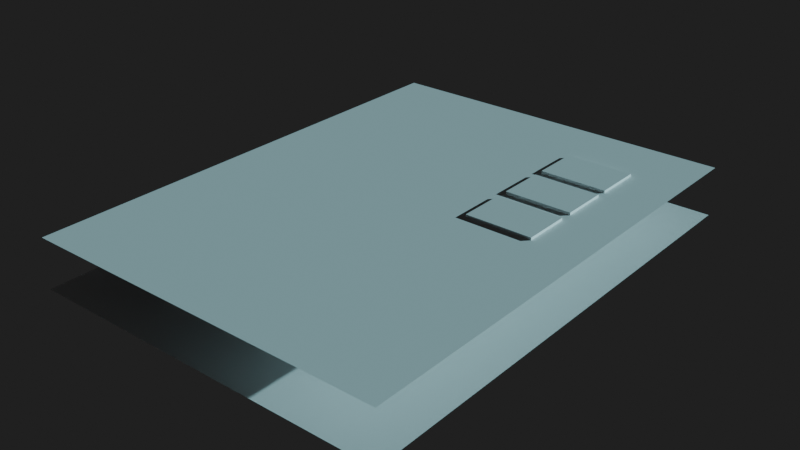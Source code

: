 # Source: cocina_livingCAMBIOS_QUE_HIZO_LA_PROFE.blend  (saved by Blender 4.3.34; exported with 4.5.12 LTS)
import bpy
from mathutils import Matrix  # noqa: F401  (used for matrix-valued properties, if any)

bpy.ops.wm.read_factory_settings(use_empty=True)
scene = bpy.context.scene
scene.name = 'Scene'

# ---- collections
col_collection = bpy.data.collections.new('Collection'); scene.collection.children.link(col_collection)
col_ventanas = bpy.data.collections.new('Ventanas'); scene.collection.children.link(col_ventanas)
col_paredes = bpy.data.collections.new('paredes'); scene.collection.children.link(col_paredes)
col_luces = bpy.data.collections.new('Luces'); scene.collection.children.link(col_luces)
col_objetos = bpy.data.collections.new('Objetos'); scene.collection.children.link(col_objetos)
col_referencias = bpy.data.collections.new('Referencias'); scene.collection.children.link(col_referencias)
col_puertas = bpy.data.collections.new('PUERTAS'); scene.collection.children.link(col_puertas)

# ---- world
world_world = bpy.data.worlds.new('World'); scene.world = world_world
world_world.use_nodes = True; world_world.node_tree.nodes.clear()
_N = world_world.node_tree.nodes; _L = world_world.node_tree.links
n0 = _N.new('ShaderNodeOutputWorld'); n0.name = 'World Output'; n0.location = (300, 300)
n1 = _N.new('ShaderNodeBackground'); n1.name = 'Background'; n1.location = (10, 300)
n1.inputs[0].default_value = (0.02004, 0.02004, 0.02004, 1.0)
_L.new(n1.outputs[0], n0.inputs[0])
n0.is_active_output = True
world_world.color = (0.05088, 0.05088, 0.05088)
world_world.sun_shadow_jitter_overblur = 0.0

# ---- lights
light_area = bpy.data.lights.new('Area', 'AREA')
light_area.color = (0.3859, 0.6671, 1.0)
light_area.energy = 2000.0
light_area.size = 52.32
light_area.size_y = 1.0
light_area_001 = bpy.data.lights.new('Area.001', 'AREA')
light_area_001.color = (0.3923, 0.5409, 1.0)
light_area_001.energy = 2000.0
light_area_001.size = 52.32
light_area_001.size_y = 1.0
light_spot = bpy.data.lights.new('Spot', 'SPOT')
light_spot.energy = 1000.0
light_spot_001 = bpy.data.lights.new('Spot.001', 'SPOT')
light_spot_001.energy = 1000.0
light_spot_002 = bpy.data.lights.new('Spot.002', 'POINT')
light_spot_002.color = (1.0, 0.71, 0.6876)
light_spot_002.energy = 1009.0
light_sun = bpy.data.lights.new('Sun', 'SUN')
light_sun.color = (0.2311, 0.4076, 0.4426)
light_sun.energy = 10.18

# ---- meshes
me_plane = bpy.data.meshes.new('Plane')
me_plane.from_pydata([(-1.0, -1.0, 0.0), (1.0, -1.0, 0.0), (-1.0, 1.0, 0.0), (1.0, 1.0, 0.0)], [], [(0, 1, 3, 2)])
_uv = me_plane.uv_layers.new(name='UVMap')
_uv.uv.foreach_set('vector', [0.0, 0.0, 1.0, 0.0, 1.0, 1.0, 0.0, 1.0])
me_plane.update()
me_cube_003 = bpy.data.meshes.new('Cube.003')
me_cube_003.from_pydata([(-1.0, -1.0, -1.0), (-1.0, -1.0, 1.0), (-1.0, 1.0, -1.0), (-1.0, 1.0, 1.0), (1.0, -1.0, -1.0), (1.0, -1.0, 1.0), (1.0, 1.0, -1.0), (1.0, 1.0, 1.0)], [], [(0, 1, 3, 2), (2, 3, 7, 6), (6, 7, 5, 4), (4, 5, 1, 0), (2, 6, 4, 0), (7, 3, 1, 5)])
_uv = me_cube_003.uv_layers.new(name='UVMap')
_uv.uv.foreach_set('vector', [0.375, 0.0, 0.625, 0.0, 0.625, 0.25, 0.375, 0.25, 0.375, 0.25, 0.625, 0.25, 0.625, 0.5, 0.375, 0.5, 0.375, 0.5, 0.625, 0.5, 0.625, 0.75, 0.375, 0.75, 0.375, 0.75, 0.625, 0.75, 0.625, 1.0, 0.375, 1.0, 0.125, 0.5, 0.375, 0.5, 0.375, 0.75, 0.125, 0.75, 0.625, 0.5, 0.875, 0.5, 0.875, 0.75, 0.625, 0.75])
me_cube_003.update()
me_cube_004 = bpy.data.meshes.new('Cube.004')
me_cube_004.from_pydata([(-1.0, -1.0, -1.0), (-1.0, -1.0, 1.0), (-1.0, 1.0, -1.0), (-1.0, 1.0, 1.0), (1.0, -1.0, -1.0), (1.0, -1.0, 1.0), (1.0, 1.0, -1.0), (1.0, 1.0, 1.0)], [], [(0, 1, 3, 2), (2, 3, 7, 6), (6, 7, 5, 4), (4, 5, 1, 0), (2, 6, 4, 0), (7, 3, 1, 5)])
_uv = me_cube_004.uv_layers.new(name='UVMap')
_uv.uv.foreach_set('vector', [0.375, 0.0, 0.625, 0.0, 0.625, 0.25, 0.375, 0.25, 0.375, 0.25, 0.625, 0.25, 0.625, 0.5, 0.375, 0.5, 0.375, 0.5, 0.625, 0.5, 0.625, 0.75, 0.375, 0.75, 0.375, 0.75, 0.625, 0.75, 0.625, 1.0, 0.375, 1.0, 0.125, 0.5, 0.375, 0.5, 0.375, 0.75, 0.125, 0.75, 0.625, 0.5, 0.875, 0.5, 0.875, 0.75, 0.625, 0.75])
me_cube_004.update()
me_plane_001 = bpy.data.meshes.new('Plane.001')
me_plane_001.from_pydata([(-1.0, -1.0, 0.0), (1.0, -1.0, 0.0), (-1.0, 1.0, 0.0), (1.0, 1.0, 0.0), (-1.0, -1.0, -0.05981), (1.0, -1.0, -0.05981), (-1.0, 1.0, -0.05981), (1.0, 1.0, -0.05981), (-0.7044, -1.0, 0.0), (-0.7044, 1.0, 0.0), (-0.7044, -1.0, -0.05981), (-0.7044, 1.0, -0.05981), (-0.7961, 1.0, 0.0), (-0.7961, 1.0, -0.05981), (-0.7961, -1.0, 0.0), (-0.7961, -1.0, -0.05981), (-0.7961, -1.0, -0.01842), (-0.7044, -1.0, -0.01842), (-0.7044, 1.0, -0.01842), (-0.7961, 1.0, -0.01842), (-0.7044, -0.8465, -0.05981), (-0.7044, -0.7154, -0.05981), (-1.0, -0.7154, -0.05981), (-1.0, -0.8465, -0.05981), (-0.7961, -0.8465, -0.05981), (-0.7961, -0.7154, -0.05981), (1.0, -0.8465, -0.05981), (1.0, -0.7154, -0.05981), (-0.7044, -0.8465, -0.4429), (-0.7044, -0.7154, -0.4429), (-1.0, -0.7154, -0.4429), (-1.0, -0.8465, -0.4429), (-0.7961, -0.8465, -0.4429), (-0.7961, -0.7154, -0.4429), (1.0, -0.8465, -0.4429), (1.0, -0.7154, -0.4429)], [], [(8, 9, 3, 1), (10, 5, 26, 20), (8, 1, 5, 10), (1, 3, 7, 27, 26, 5), (2, 0, 4, 23, 22, 6), (12, 2, 6, 13), (3, 9, 11, 7), (14, 8, 10, 15), (10, 20, 21, 11, 18, 17), (14, 12, 9, 8), (0, 2, 12, 14), (4, 15, 24, 23), (0, 14, 15, 4), (9, 12, 13, 11), (16, 17, 18, 19), (15, 10, 17, 16), (13, 25, 24, 15, 16, 19), (11, 13, 19, 18), (28, 34, 35, 29), (20, 26, 34, 28), (21, 27, 7, 11), (23, 24, 32, 31), (22, 25, 13, 6), (31, 32, 33, 30), (26, 27, 35, 34), (24, 25, 33, 32), (22, 23, 31, 30), (21, 20, 28, 29), (25, 22, 30, 33), (27, 21, 29, 35), (28, 32, 33, 29), (20, 28, 29, 33, 32, 24), (28, 20, 24, 21, 25, 33, 29, 32)])
_uv = me_plane_001.uv_layers.new(name='UVMap')
_uv.uv.foreach_set('vector', [0.1478, 0.0, 0.1478, 1.0, 1.0, 1.0, 1.0, 0.0, 0.1478, 0.0, 1.0, 0.0, 1.0, 0.07674, 0.1478, 0.07674, 0.1478, 0.0, 1.0, 0.0, 1.0, 0.0, 0.1478, 0.0, 1.0, 0.0, 1.0, 1.0, 1.0, 1.0, 1.0, 0.1423, 1.0, 0.07674, 1.0, 0.0, 0.0, 1.0, 0.0, 0.0, 0.0, 0.0, 0.0, 0.07674, 0.0, 0.1423, 0.0, 1.0, 0.1019, 1.0, 0.0, 1.0, 0.0, 1.0, 0.1019, 1.0, 1.0, 1.0, 0.1478, 1.0, 0.1478, 1.0, 1.0, 1.0, 0.1019, 0.0, 0.1478, 0.0, 0.1478, 0.0, 0.1019, 0.0, 0.1478, 0.0, 0.1478, 0.07674, 0.1478, 0.1423, 0.1478, 1.0, 0.1478, 1.0, 0.1478, 0.0, 0.1019, 0.0, 0.1019, 1.0, 0.1478, 1.0, 0.1478, 0.0, 0.0, 0.0, 0.0, 1.0, 0.1019, 1.0, 0.1019, 0.0, 0.0, 0.0, 0.1019, 0.0, 0.1019, 0.07674, 0.0, 0.07674, 0.0, 0.0, 0.1019, 0.0, 0.1019, 0.0, 0.0, 0.0, 0.1478, 1.0, 0.1019, 1.0, 0.1019, 1.0, 0.1478, 1.0, 0.1019, 0.0, 0.1478, 0.0, 0.1478, 1.0, 0.1019, 1.0, 0.1019, 0.0, 0.1478, 0.0, 0.1478, 0.0, 0.1019, 0.0, 0.1019, 1.0, 0.1019, 0.1423, 0.1019, 0.07674, 0.1019, 0.0, 0.1019, 0.0, 0.1019, 1.0, 0.1478, 1.0, 0.1019, 1.0, 0.1019, 1.0, 0.1478, 1.0, 0.1478, 0.07674, 1.0, 0.07674, 1.0, 0.1423, 0.1478, 0.1423, 0.1478, 0.07674, 1.0, 0.07674, 1.0, 0.07674, 0.1478, 0.07674, 0.1478, 0.1423, 1.0, 0.1423, 1.0, 1.0, 0.1478, 1.0, 0.0, 0.07674, 0.1019, 0.07674, 0.1019, 0.07674, 0.0, 0.07674, 0.0, 0.1423, 0.1019, 0.1423, 0.1019, 1.0, 0.0, 1.0, 0.0, 0.07674, 0.1019, 0.07674, 0.1019, 0.1423, 0.0, 0.1423, 1.0, 0.07674, 1.0, 0.1423, 1.0, 0.1423, 1.0, 0.07674, 0.1019, 0.07674, 0.1019, 0.1423, 0.1019, 0.1423, 0.1019, 0.07674, 0.0, 0.1423, 0.0, 0.07674, 0.0, 0.07674, 0.0, 0.1423, 0.1478, 0.1423, 0.1478, 0.07674, 0.1478, 0.07674, 0.1478, 0.1423, 0.1019, 0.1423, 0.0, 0.1423, 0.0, 0.1423, 0.1019, 0.1423, 1.0, 0.1423, 0.1478, 0.1423, 0.1478, 0.1423, 1.0, 0.1423, 0.0, 0.0, 0.0, 0.0, 0.0, 0.0, 0.0, 0.0, 0.1478, 0.07674, 0.1478, 0.07674, 0.1478, 0.1423, 0.0, 0.0, 0.1019, 0.07674, 0.1019, 0.07674, 0.1478, 0.07674, 0.1478, 0.07674, 0.1019, 0.07674, 0.0, 0.0, 0.1019, 0.1423, 0.1019, 0.1423, 0.0, 0.0, 0.0, 0.0])
me_plane_001.update()
me_cube_010 = bpy.data.meshes.new('Cube.010')
me_cube_010.from_pydata([(-1.0, -1.0, -1.0), (-1.0, -1.0, 1.0), (-1.0, 1.0, -1.0), (-1.0, 1.0, 1.0), (1.0, -1.0, -1.0), (1.0, -1.0, 1.0), (1.0, 1.0, -1.0), (1.0, 1.0, 1.0)], [], [(0, 1, 3, 2), (2, 3, 7, 6), (6, 7, 5, 4), (4, 5, 1, 0), (2, 6, 4, 0), (7, 3, 1, 5)])
_uv = me_cube_010.uv_layers.new(name='UVMap')
_uv.uv.foreach_set('vector', [0.375, 0.0, 0.625, 0.0, 0.625, 0.25, 0.375, 0.25, 0.375, 0.25, 0.625, 0.25, 0.625, 0.5, 0.375, 0.5, 0.375, 0.5, 0.625, 0.5, 0.625, 0.75, 0.375, 0.75, 0.375, 0.75, 0.625, 0.75, 0.625, 1.0, 0.375, 1.0, 0.125, 0.5, 0.375, 0.5, 0.375, 0.75, 0.125, 0.75, 0.625, 0.5, 0.875, 0.5, 0.875, 0.75, 0.625, 0.75])
me_cube_010.update()
me_circle = bpy.data.meshes.new('Circle')
me_circle.from_pydata([(0.0, 1.0, 0.0), (-0.1951, 0.9808, 0.0), (-0.3827, 0.9239, 0.0), (-0.5556, 0.8315, 0.0), (-0.7071, 0.7071, 0.0), (-0.8315, 0.5556, 0.0), (-0.9239, 0.3827, 0.0), (-0.9808, 0.1951, 0.0), (-1.0, 0.0, 0.0), (-0.9808, -0.1951, 0.0), (-0.9239, -0.3827, 0.0), (-0.8315, -0.5556, 0.0), (-0.7071, -0.7071, 0.0), (-0.5556, -0.8315, 0.0), (-0.3827, -0.9239, 0.0), (-0.1951, -0.9808, 0.0), (0.0, -1.0, 0.0), (0.1951, -0.9808, 0.0), (0.3827, -0.9239, 0.0), (0.5556, -0.8315, 0.0), (0.7071, -0.7071, 0.0), (0.8315, -0.5556, 0.0), (0.9239, -0.3827, 0.0), (0.9808, -0.1951, 0.0), (1.0, 0.0, 0.0), (0.9808, 0.1951, 0.0), (0.9239, 0.3827, 0.0), (0.8315, 0.5556, 0.0), (0.7071, 0.7071, 0.0), (0.5556, 0.8315, 0.0), (0.3827, 0.9239, 0.0), (0.1951, 0.9808, 0.0), (0.0, 1.0, -0.1173), (-0.1951, 0.9808, -0.1173), (-0.3827, 0.9239, -0.1173), (-0.5556, 0.8315, -0.1173), (-0.7071, 0.7071, -0.1173), (-0.8315, 0.5556, -0.1173), (-0.9239, 0.3827, -0.1173), (-0.9808, 0.1951, -0.1173), (-1.0, 0.0, -0.1173), (-0.9808, -0.1951, -0.1173), (-0.9239, -0.3827, -0.1173), (-0.8315, -0.5556, -0.1173), (-0.7071, -0.7071, -0.1173), (-0.5556, -0.8315, -0.1173), (-0.3827, -0.9239, -0.1173), (-0.1951, -0.9808, -0.1173), (0.0, -1.0, -0.1173), (0.1951, -0.9808, -0.1173), (0.3827, -0.9239, -0.1173), (0.5556, -0.8315, -0.1173), (0.7071, -0.7071, -0.1173), (0.8315, -0.5556, -0.1173), (0.9239, -0.3827, -0.1173), (0.9808, -0.1951, -0.1173), (1.0, 0.0, -0.1173), (0.9808, 0.1951, -0.1173), (0.9239, 0.3827, -0.1173), (0.8315, 0.5556, -0.1173), (0.7071, 0.7071, -0.1173), (0.5556, 0.8315, -0.1173), (0.3827, 0.9239, -0.1173), (0.1951, 0.9808, -0.1173), (-0.03951, 0.1986, 0.0), (0.0, 0.2025, 0.0), (-0.07751, 0.1871, 0.0), (-0.1125, 0.1684, 0.0), (-0.1432, 0.1432, 0.0), (-0.1684, 0.1125, 0.0), (-0.1871, 0.07751, 0.0), (-0.1986, 0.03951, 0.0), (-0.2025, 0.0, 0.0), (-0.1986, -0.03951, 0.0), (-0.1871, -0.07751, 0.0), (-0.1684, -0.1125, 0.0), (-0.1432, -0.1432, 0.0), (-0.1125, -0.1684, 0.0), (-0.07751, -0.1871, 0.0), (-0.03951, -0.1986, 0.0), (0.0, -0.2025, 0.0), (0.03951, -0.1986, 0.0), (0.07751, -0.1871, 0.0), (0.1125, -0.1684, 0.0), (0.1432, -0.1432, 0.0), (0.1684, -0.1125, 0.0), (0.1871, -0.07751, 0.0), (0.1986, -0.03951, 0.0), (0.2025, 0.0, 0.0), (0.1986, 0.03951, 0.0), (0.1871, 0.07751, 0.0), (0.1684, 0.1125, 0.0), (0.1432, 0.1432, 0.0), (0.1125, 0.1684, 0.0), (0.07751, 0.1871, 0.0), (0.03951, 0.1986, 0.0), (-0.1951, 0.9808, 0.0), (0.0, 1.0, 0.0), (-0.3827, 0.9239, 0.0), (-0.5556, 0.8315, 0.0), (-0.7071, 0.7071, 0.0), (-0.8315, 0.5556, 0.0), (-0.9239, 0.3827, 0.0), (-0.9808, 0.1951, 0.0), (-1.0, 0.0, 0.0), (-0.9808, -0.1951, 0.0), (-0.9239, -0.3827, 0.0), (-0.8315, -0.5556, 0.0), (-0.7071, -0.7071, 0.0), (-0.5556, -0.8315, 0.0), (-0.3827, -0.9239, 0.0), (-0.1951, -0.9808, 0.0), (0.0, -1.0, 0.0), (0.1951, -0.9808, 0.0), (0.3827, -0.9239, 0.0), (0.5556, -0.8315, 0.0), (0.7071, -0.7071, 0.0), (0.8315, -0.5556, 0.0), (0.9239, -0.3827, 0.0), (0.9808, -0.1951, 0.0), (1.0, 0.0, 0.0), (0.9808, 0.1951, 0.0), (0.9239, 0.3827, 0.0), (0.8315, 0.5556, 0.0), (0.7071, 0.7071, 0.0), (0.5556, 0.8315, 0.0), (0.3827, 0.9239, 0.0), (0.1951, 0.9808, 0.0), (-0.03951, 0.1986, 0.3078), (0.0, 0.2025, 0.3078), (-0.07751, 0.1871, 0.3078), (-0.1125, 0.1684, 0.3078), (-0.1432, 0.1432, 0.3078), (-0.1684, 0.1125, 0.3078), (-0.1871, 0.07751, 0.3078), (-0.1986, 0.03951, 0.3078), (-0.2025, 0.0, 0.3078), (-0.1986, -0.03951, 0.3078), (-0.1871, -0.07751, 0.3078), (-0.1684, -0.1125, 0.3078), (-0.1432, -0.1432, 0.3078), (-0.1125, -0.1684, 0.3078), (-0.07751, -0.1871, 0.3078), (-0.03951, -0.1986, 0.3078), (0.0, -0.2025, 0.3078), (0.03951, -0.1986, 0.3078), (0.07751, -0.1871, 0.3078), (0.1125, -0.1684, 0.3078), (0.1432, -0.1432, 0.3078), (0.1684, -0.1125, 0.3078), (0.1871, -0.07751, 0.3078), (0.1986, -0.03951, 0.3078), (0.2025, 0.0, 0.3078), (0.1986, 0.03951, 0.3078), (0.1871, 0.07751, 0.3078), (0.1684, 0.1125, 0.3078), (0.1432, 0.1432, 0.3078), (0.1125, 0.1684, 0.3078), (0.07751, 0.1871, 0.3078), (0.03951, 0.1986, 0.3078), (-0.03951, 0.1986, 0.3078), (0.0, 0.2025, 0.3078), (-0.07751, 0.1871, 0.3078), (-0.1125, 0.1684, 0.3078), (-0.1432, 0.1432, 0.3078), (-0.1684, 0.1125, 0.3078), (-0.1871, 0.07751, 0.3078), (-0.1986, 0.03951, 0.3078), (-0.2025, 0.0, 0.3078), (-0.1986, -0.03951, 0.3078), (-0.1871, -0.07751, 0.3078), (-0.1684, -0.1125, 0.3078), (-0.1432, -0.1432, 0.3078), (-0.1125, -0.1684, 0.3078), (-0.07751, -0.1871, 0.3078), (-0.03951, -0.1986, 0.3078), (0.0, -0.2025, 0.3078), (0.03951, -0.1986, 0.3078), (0.07751, -0.1871, 0.3078), (0.1125, -0.1684, 0.3078), (0.1432, -0.1432, 0.3078), (0.1684, -0.1125, 0.3078), (0.1871, -0.07751, 0.3078), (0.1986, -0.03951, 0.3078), (0.2025, 0.0, 0.3078), (0.1986, 0.03951, 0.3078), (0.1871, 0.07751, 0.3078), (0.1684, 0.1125, 0.3078), (0.1432, 0.1432, 0.3078), (0.1125, 0.1684, 0.3078), (0.07751, 0.1871, 0.3078), (0.03951, 0.1986, 0.3078), (0.2555, 0.09514, 0.9686), (0.2555, 0.09514, 0.7523), (0.2555, -0.1212, 0.9686), (0.2555, -0.1212, 0.7523), (-0.2556, 0.09514, 0.9686), (-0.2556, 0.09514, 0.7523), (-0.2556, -0.1212, 0.9686), (-0.2556, -0.1212, 0.7523), (-0.03951, 0.1986, 0.3761), (1.055e-08, 0.2025, 0.3761), (-0.07751, 0.1871, 0.3761), (-0.1125, 0.1684, 0.3761), (-0.1432, 0.1432, 0.3761), (-0.1684, 0.1125, 0.3761), (-0.1871, 0.07751, 0.3761), (-0.1986, 0.03951, 0.3761), (-0.2025, 0.0, 0.3761), (-0.1986, -0.03951, 0.3761), (-0.1871, -0.07751, 0.3761), (-0.1684, -0.1125, 0.3761), (-0.1432, -0.1432, 0.3761), (-0.1125, -0.1684, 0.3761), (-0.07751, -0.1871, 0.3761), (-0.03951, -0.1986, 0.3761), (1.055e-08, -0.2025, 0.3761), (0.03951, -0.1986, 0.3761), (0.07751, -0.1871, 0.3761), (0.1125, -0.1684, 0.3761), (0.1432, -0.1432, 0.3761), (0.1684, -0.1125, 0.3761), (0.1871, -0.07751, 0.3761), (0.1986, -0.03951, 0.3761), (0.2025, 0.0, 0.3761), (0.1986, 0.03951, 0.3761), (0.1871, 0.07751, 0.3761), (0.1684, 0.1125, 0.3761), (0.1432, 0.1432, 0.3761), (0.1125, 0.1684, 0.3761), (0.07751, 0.1871, 0.3761), (0.03951, 0.1986, 0.3761), (-0.03951, 0.1986, 0.8672), (3.494e-08, 0.2025, 0.8672), (-0.07751, 0.1871, 0.8672), (-0.1125, 0.1684, 0.8672), (-0.1432, 0.1432, 0.8672), (-0.1684, 0.1125, 0.8672), (-0.1871, 0.07751, 0.8672), (-0.1986, 0.03951, 0.8672), (-0.2025, 0.0, 0.8672), (-0.1986, -0.03951, 0.8672), (-0.1871, -0.07751, 0.8672), (-0.1684, -0.1125, 0.8672), (-0.1432, -0.1432, 0.8672), (-0.1125, -0.1684, 0.8672), (-0.07751, -0.1871, 0.8672), (-0.03951, -0.1986, 0.8672), (3.494e-08, -0.2025, 0.8672), (0.03951, -0.1986, 0.8672), (0.07751, -0.1871, 0.8672), (0.1125, -0.1684, 0.8672), (0.1432, -0.1432, 0.8672), (0.1684, -0.1125, 0.8672), (0.1871, -0.07751, 0.8672), (0.1986, -0.03951, 0.8672), (0.2025, 0.0, 0.8672), (0.1986, 0.03951, 0.8672), (0.1871, 0.07751, 0.8672), (0.1684, 0.1125, 0.8672), (0.1432, 0.1432, 0.8672), (0.1125, 0.1684, 0.8672), (0.07751, 0.1871, 0.8672), (0.03951, 0.1986, 0.8672)], [], [(4, 3, 35, 36), (31, 30, 62, 63), (18, 17, 49, 50), (5, 4, 36, 37), (0, 31, 63, 32), (19, 18, 50, 51), (6, 5, 37, 38), (20, 19, 51, 52), (7, 6, 38, 39), (21, 20, 52, 53), (8, 7, 39, 40), (22, 21, 53, 54), (9, 8, 40, 41), (23, 22, 54, 55), (10, 9, 41, 42), (24, 23, 55, 56), (11, 10, 42, 43), (25, 24, 56, 57), (12, 11, 43, 44), (26, 25, 57, 58), (13, 12, 44, 45), (27, 26, 58, 59), (14, 13, 45, 46), (1, 0, 32, 33), (28, 27, 59, 60), (15, 14, 46, 47), (2, 1, 33, 34), (29, 28, 60, 61), (16, 15, 47, 48), (3, 2, 34, 35), (30, 29, 61, 62), (17, 16, 48, 49), (3, 4, 100, 99), (33, 32, 63, 62, 61, 60, 59, 58, 57, 56, 55, 54, 53, 52, 51, 50, 49, 48, 47, 46, 45, 44, 43, 42, 41, 40, 39, 38, 37, 36, 35, 34), (175, 176, 144, 143), (30, 31, 127, 126), (17, 18, 114, 113), (4, 5, 101, 100), (31, 0, 97, 127), (18, 19, 115, 114), (5, 6, 102, 101), (19, 20, 116, 115), (6, 7, 103, 102), (20, 21, 117, 116), (7, 8, 104, 103), (21, 22, 118, 117), (8, 9, 105, 104), (22, 23, 119, 118), (9, 10, 106, 105), (23, 24, 120, 119), (10, 11, 107, 106), (24, 25, 121, 120), (11, 12, 108, 107), (25, 26, 122, 121), (12, 13, 109, 108), (26, 27, 123, 122), (13, 14, 110, 109), (0, 1, 96, 97), (27, 28, 124, 123), (14, 15, 111, 110), (1, 2, 98, 96), (28, 29, 125, 124), (15, 16, 112, 111), (2, 3, 99, 98), (29, 30, 126, 125), (16, 17, 113, 112), (64, 65, 97, 96), (66, 64, 96, 98), (67, 66, 98, 99), (68, 67, 99, 100), (69, 68, 100, 101), (70, 69, 101, 102), (71, 70, 102, 103), (72, 71, 103, 104), (73, 72, 104, 105), (74, 73, 105, 106), (75, 74, 106, 107), (76, 75, 107, 108), (77, 76, 108, 109), (78, 77, 109, 110), (79, 78, 110, 111), (80, 79, 111, 112), (81, 80, 112, 113), (82, 81, 113, 114), (83, 82, 114, 115), (84, 83, 115, 116), (85, 84, 116, 117), (86, 85, 117, 118), (87, 86, 118, 119), (88, 87, 119, 120), (89, 88, 120, 121), (90, 89, 121, 122), (91, 90, 122, 123), (92, 91, 123, 124), (93, 92, 124, 125), (94, 93, 125, 126), (95, 94, 126, 127), (65, 95, 127, 97), (147, 148, 220, 219), (162, 163, 131, 130), (189, 190, 158, 157), (176, 177, 145, 144), (163, 164, 132, 131), (190, 191, 159, 158), (177, 178, 146, 145), (164, 165, 133, 132), (191, 161, 129, 159), (178, 179, 147, 146), (165, 166, 134, 133), (179, 180, 148, 147), (166, 167, 135, 134), (180, 181, 149, 148), (167, 168, 136, 135), (181, 182, 150, 149), (168, 169, 137, 136), (182, 183, 151, 150), (169, 170, 138, 137), (183, 184, 152, 151), (170, 171, 139, 138), (184, 185, 153, 152), (171, 172, 140, 139), (185, 186, 154, 153), (172, 173, 141, 140), (186, 187, 155, 154), (173, 174, 142, 141), (161, 160, 128, 129), (187, 188, 156, 155), (174, 175, 143, 142), (160, 162, 130, 128), (188, 189, 157, 156), (64, 66, 162, 160), (65, 64, 160, 161), (66, 67, 163, 162), (67, 68, 164, 163), (68, 69, 165, 164), (69, 70, 166, 165), (70, 71, 167, 166), (71, 72, 168, 167), (72, 73, 169, 168), (73, 74, 170, 169), (74, 75, 171, 170), (75, 76, 172, 171), (76, 77, 173, 172), (77, 78, 174, 173), (78, 79, 175, 174), (79, 80, 176, 175), (80, 81, 177, 176), (81, 82, 178, 177), (82, 83, 179, 178), (83, 84, 180, 179), (84, 85, 181, 180), (85, 86, 182, 181), (86, 87, 183, 182), (87, 88, 184, 183), (88, 89, 185, 184), (89, 90, 186, 185), (90, 91, 187, 186), (91, 92, 188, 187), (92, 93, 189, 188), (93, 94, 190, 189), (94, 95, 191, 190), (95, 65, 161, 191), (225, 226, 258, 257), (134, 135, 207, 206), (148, 149, 221, 220), (135, 136, 208, 207), (149, 150, 222, 221), (136, 137, 209, 208), (150, 151, 223, 222), (137, 138, 210, 209), (151, 152, 224, 223), (138, 139, 211, 210), (152, 153, 225, 224), (139, 140, 212, 211), (153, 154, 226, 225), (140, 141, 213, 212), (154, 155, 227, 226), (141, 142, 214, 213), (129, 128, 200, 201), (155, 156, 228, 227), (142, 143, 215, 214), (128, 130, 202, 200), (156, 157, 229, 228), (143, 144, 216, 215), (130, 131, 203, 202), (157, 158, 230, 229), (144, 145, 217, 216), (131, 132, 204, 203), (158, 159, 231, 230), (145, 146, 218, 217), (132, 133, 205, 204), (159, 129, 201, 231), (146, 147, 219, 218), (133, 134, 206, 205), (232, 234, 235, 236, 237, 238, 239, 240, 241, 242, 243, 244, 245, 246, 247, 248, 249, 250, 251, 252, 253, 254, 255, 256, 257, 258, 259, 260, 261, 262, 263, 233), (212, 213, 245, 244), (226, 227, 259, 258), (213, 214, 246, 245), (201, 200, 232, 233), (227, 228, 260, 259), (214, 215, 247, 246), (200, 202, 234, 232), (228, 229, 261, 260), (215, 216, 248, 247), (202, 203, 235, 234), (229, 230, 262, 261), (216, 217, 249, 248), (203, 204, 236, 235), (230, 231, 263, 262), (217, 218, 250, 249), (204, 205, 237, 236), (231, 201, 233, 263), (218, 219, 251, 250), (205, 206, 238, 237), (219, 220, 252, 251), (206, 207, 239, 238), (220, 221, 253, 252), (207, 208, 240, 239), (221, 222, 254, 253), (208, 209, 241, 240), (222, 223, 255, 254), (209, 210, 242, 241), (223, 224, 256, 255), (210, 211, 243, 242), (224, 225, 257, 256), (211, 212, 244, 243)])
_uv = me_circle.uv_layers.new(name='UVMap')
_uv.uv.foreach_set('vector', [0.0, 0.0, 0.0, 0.0, 0.0, 0.0, 0.0, 0.0, 0.0, 0.0, 0.0, 0.0, 0.0, 0.0, 0.0, 0.0, 0.0, 0.0, 0.0, 0.0, 0.0, 0.0, 0.0, 0.0, 0.0, 0.0, 0.0, 0.0, 0.0, 0.0, 0.0, 0.0, 0.0, 0.0, 0.0, 0.0, 0.0, 0.0, 0.0, 0.0, 0.0, 0.0, 0.0, 0.0, 0.0, 0.0, 0.0, 0.0, 0.0, 0.0, 0.0, 0.0, 0.0, 0.0, 0.0, 0.0, 0.0, 0.0, 0.0, 0.0, 0.0, 0.0, 0.0, 0.0, 0.0, 0.0, 0.0, 0.0, 0.0, 0.0, 0.0, 0.0, 0.0, 0.0, 0.0, 0.0, 0.0, 0.0, 0.0, 0.0, 0.0, 0.0, 0.0, 0.0, 0.0, 0.0, 0.0, 0.0, 0.0, 0.0, 0.0, 0.0, 0.0, 0.0, 0.0, 0.0, 0.0, 0.0, 0.0, 0.0, 0.0, 0.0, 0.0, 0.0, 0.0, 0.0, 0.0, 0.0, 0.0, 0.0, 0.0, 0.0, 0.0, 0.0, 0.0, 0.0, 0.0, 0.0, 0.0, 0.0, 0.0, 0.0, 0.0, 0.0, 0.0, 0.0, 0.0, 0.0, 0.0, 0.0, 0.0, 0.0, 0.0, 0.0, 0.0, 0.0, 0.0, 0.0, 0.0, 0.0, 0.0, 0.0, 0.0, 0.0, 0.0, 0.0, 0.0, 0.0, 0.0, 0.0, 0.0, 0.0, 0.0, 0.0, 0.0, 0.0, 0.0, 0.0, 0.0, 0.0, 0.0, 0.0, 0.0, 0.0, 0.0, 0.0, 0.0, 0.0, 0.0, 0.0, 0.0, 0.0, 0.0, 0.0, 0.0, 0.0, 0.0, 0.0, 0.0, 0.0, 0.0, 0.0, 0.0, 0.0, 0.0, 0.0, 0.0, 0.0, 0.0, 0.0, 0.0, 0.0, 0.0, 0.0, 0.0, 0.0, 0.0, 0.0, 0.0, 0.0, 0.0, 0.0, 0.0, 0.0, 0.0, 0.0, 0.0, 0.0, 0.0, 0.0, 0.0, 0.0, 0.0, 0.0, 0.0, 0.0, 0.0, 0.0, 0.0, 0.0, 0.0, 0.0, 0.0, 0.0, 0.0, 0.0, 0.0, 0.0, 0.0, 0.0, 0.0, 0.0, 0.0, 0.0, 0.0, 0.0, 0.0, 0.0, 0.0, 0.0, 0.0, 0.0, 0.0, 0.0, 0.0, 0.0, 0.0, 0.0, 0.0, 0.0, 0.0, 0.0, 0.0, 0.0, 0.0, 0.0, 0.0, 0.0, 0.0, 0.0, 0.0, 0.0, 0.0, 0.0, 0.0, 0.0, 0.0, 0.0, 0.0, 0.0, 0.0, 0.0, 0.0, 0.0, 0.0, 0.0, 0.0, 0.0, 0.0, 0.0, 0.0, 0.0, 0.0, 0.0, 0.0, 0.0, 0.0, 0.0, 0.0, 0.0, 0.0, 0.0, 0.0, 0.0, 0.0, 0.0, 0.0, 0.0, 0.0, 0.0, 0.0, 0.0, 0.0, 0.0, 0.0, 0.0, 0.0, 0.0, 0.0, 0.0, 0.0, 0.0, 0.0, 0.0, 0.0, 0.0, 0.0, 0.0, 0.0, 0.0, 0.0, 0.0, 0.0, 0.0, 0.0, 0.0, 0.0, 0.0, 0.0, 0.0, 0.0, 0.0, 0.0, 0.0, 0.0, 0.0, 0.0, 0.0, 0.0, 0.0, 0.0, 0.0, 0.0, 0.0, 0.0, 0.0, 0.0, 0.0, 0.0, 0.0, 0.0, 0.0, 0.0, 0.0, 0.0, 0.0, 0.0, 0.0, 0.0, 0.0, 0.0, 0.0, 0.0, 0.0, 0.0, 0.0, 0.0, 0.0, 0.0, 0.0, 0.0, 0.0, 0.0, 0.0, 0.0, 0.0, 0.0, 0.0, 0.0, 0.0, 0.0, 0.0, 0.0, 0.0, 0.0, 0.0, 0.0, 0.0, 0.0, 0.0, 0.0, 0.0, 0.0, 0.0, 0.0, 0.0, 0.0, 0.0, 0.0, 0.0, 0.0, 0.0, 0.0, 0.0, 0.0, 0.0, 0.0, 0.0, 0.0, 0.0, 0.0, 0.0, 0.0, 0.0, 0.0, 0.0, 0.0, 0.0, 0.0, 0.0, 0.0, 0.0, 0.0, 0.0, 0.0, 0.0, 0.0, 0.0, 0.0, 0.0, 0.0, 0.0, 0.0, 0.0, 0.0, 0.0, 0.0, 0.0, 0.0, 0.0, 0.0, 0.0, 0.0, 0.0, 0.0, 0.0, 0.0, 0.0, 0.0, 0.0, 0.0, 0.0, 0.0, 0.0, 0.0, 0.0, 0.0, 0.0, 0.0, 0.0, 0.0, 0.0, 0.0, 0.0, 0.0, 0.0, 0.0, 0.0, 0.0, 0.0, 0.0, 0.0, 0.0, 0.0, 0.0, 0.0, 0.0, 0.0, 0.0, 0.0, 0.0, 0.0, 0.0, 0.0, 0.0, 0.0, 0.0, 0.0, 0.0, 0.0, 0.0, 0.0, 0.0, 0.0, 0.0, 0.0, 0.0, 0.0, 0.0, 0.0, 0.0, 0.0, 0.0, 0.0, 0.0, 0.0, 0.0, 0.0, 0.0, 0.0, 0.0, 0.0, 0.0, 0.0, 0.0, 0.0, 0.0, 0.0, 0.0, 0.0, 0.0, 0.0, 0.0, 0.0, 0.0, 0.0, 0.0, 0.0, 0.0, 0.0, 0.0, 0.0, 0.0, 0.0, 0.0, 0.0, 0.0, 0.0, 0.0, 0.0, 0.0, 0.0, 0.0, 0.0, 0.0, 0.0, 0.0, 0.0, 0.0, 0.0, 0.0, 0.0, 0.0, 0.0, 0.0, 0.0, 0.0, 0.0, 0.0, 0.0, 0.0, 0.0, 0.0, 0.0, 0.0, 0.0, 0.0, 0.0, 0.0, 0.0, 0.0, 0.0, 0.0, 0.0, 0.0, 0.0, 0.0, 0.0, 0.0, 0.0, 0.0, 0.0, 0.0, 0.0, 0.0, 0.0, 0.0, 0.0, 0.0, 0.0, 0.0, 0.0, 0.0, 0.0, 0.0, 0.0, 0.0, 0.0, 0.0, 0.0, 0.0, 0.0, 0.0, 0.0, 0.0, 0.0, 0.0, 0.0, 0.0, 0.0, 0.0, 0.0, 0.0, 0.0, 0.0, 0.0, 0.0, 0.0, 0.0, 0.0, 0.0, 0.0, 0.0, 0.0, 0.0, 0.0, 0.0, 0.0, 0.0, 0.0, 0.0, 0.0, 0.0, 0.0, 0.0, 0.0, 0.0, 0.0, 0.0, 0.0, 0.0, 0.0, 0.0, 0.0, 0.0, 0.0, 0.0, 0.0, 0.0, 0.0, 0.0, 0.0, 0.0, 0.0, 0.0, 0.0, 0.0, 0.0, 0.0, 0.0, 0.0, 0.0, 0.0, 0.0, 0.0, 0.0, 0.0, 0.0, 0.0, 0.0, 0.0, 0.0, 0.0, 0.0, 0.0, 0.0, 0.0, 0.0, 0.0, 0.0, 0.0, 0.0, 0.0, 0.0, 0.0, 0.0, 0.0, 0.0, 0.0, 0.0, 0.0, 0.0, 0.0, 0.0, 0.0, 0.0, 0.0, 0.0, 0.0, 0.0, 0.0, 0.0, 0.0, 0.0, 0.0, 0.0, 0.0, 0.0, 0.0, 0.0, 0.0, 0.0, 0.0, 0.0, 0.0, 0.0, 0.0, 0.0, 0.0, 0.0, 0.0, 0.0, 0.0, 0.0, 0.0, 0.0, 0.0, 0.0, 0.0, 0.0, 0.0, 0.0, 0.0, 0.0, 0.0, 0.0, 0.0, 0.0, 0.0, 0.0, 0.0, 0.0, 0.0, 0.0, 0.0, 0.0, 0.0, 0.0, 0.0, 0.0, 0.0, 0.0, 0.0, 0.0, 0.0, 0.0, 0.0, 0.0, 0.0, 0.0, 0.0, 0.0, 0.0, 0.0, 0.0, 0.0, 0.0, 0.0, 0.0, 0.0, 0.0, 0.0, 0.0, 0.0, 0.0, 0.0, 0.0, 0.0, 0.0, 0.0, 0.0, 0.0, 0.0, 0.0, 0.0, 0.0, 0.0, 0.0, 0.0, 0.0, 0.0, 0.0, 0.0, 0.0, 0.0, 0.0, 0.0, 0.0, 0.0, 0.0, 0.0, 0.0, 0.0, 0.0, 0.0, 0.0, 0.0, 0.0, 0.0, 0.0, 0.0, 0.0, 0.0, 0.0, 0.0, 0.0, 0.0, 0.0, 0.0, 0.0, 0.0, 0.0, 0.0, 0.0, 0.0, 0.0, 0.0, 0.0, 0.0, 0.0, 0.0, 0.0, 0.0, 0.0, 0.0, 0.0, 0.0, 0.0, 0.0, 0.0, 0.0, 0.0, 0.0, 0.0, 0.0, 0.0, 0.0, 0.0, 0.0, 0.0, 0.0, 0.0, 0.0, 0.0, 0.0, 0.0, 0.0, 0.0, 0.0, 0.0, 0.0, 0.0, 0.0, 0.0, 0.0, 0.0, 0.0, 0.0, 0.0, 0.0, 0.0, 0.0, 0.0, 0.0, 0.0, 0.0, 0.0, 0.0, 0.0, 0.0, 0.0, 0.0, 0.0, 0.0, 0.0, 0.0, 0.0, 0.0, 0.0, 0.0, 0.0, 0.0, 0.0, 0.0, 0.0, 0.0, 0.0, 0.0, 0.0, 0.0, 0.0, 0.0, 0.0, 0.0, 0.0, 0.0, 0.0, 0.0, 0.0, 0.0, 0.0, 0.0, 0.0, 0.0, 0.0, 0.0, 0.0, 0.0, 0.0, 0.0, 0.0, 0.0, 0.0, 0.0, 0.0, 0.0, 0.0, 0.0, 0.0, 0.0, 0.0, 0.0, 0.0, 0.0, 0.0, 0.0, 0.0, 0.0, 0.0, 0.0, 0.0, 0.0, 0.0, 0.0, 0.0, 0.0, 0.0, 0.0, 0.0, 0.0, 0.0, 0.0, 0.0, 0.0, 0.0, 0.0, 0.0, 0.0, 0.0, 0.0, 0.0, 0.0, 0.0, 0.0, 0.0, 0.0, 0.0, 0.0, 0.0, 0.0, 0.0, 0.0, 0.0, 0.0, 0.0, 0.0, 0.0, 0.0, 0.0, 0.0, 0.0, 0.0, 0.0, 0.0, 0.0, 0.0, 0.0, 0.0, 0.0, 0.0, 0.0, 0.0, 0.0, 0.0, 0.0, 0.0, 0.0, 0.0, 0.0, 0.0, 0.0, 0.0, 0.0, 0.0, 0.0, 0.0, 0.0, 0.0, 0.0, 0.0, 0.0, 0.0, 0.0, 0.0, 0.0, 0.0, 0.0, 0.0, 0.0, 0.0, 0.0, 0.0, 0.0, 0.0, 0.0, 0.0, 0.0, 0.0, 0.0, 0.0, 0.0, 0.0, 0.0, 0.0, 0.0, 0.0, 0.0, 0.0, 0.0, 0.0, 0.0, 0.0, 0.0, 0.0, 0.0, 0.0, 0.0, 0.0, 0.0, 0.0, 0.0, 0.0, 0.0, 0.0, 0.0, 0.0, 0.0, 0.0, 0.0, 0.0, 0.0, 0.0, 0.0, 0.0, 0.0, 0.0, 0.0, 0.0, 0.0, 0.0, 0.0, 0.0, 0.0, 0.0, 0.0, 0.0, 0.0, 0.0, 0.0, 0.0, 0.0, 0.0, 0.0, 0.0, 0.0, 0.0, 0.0, 0.0, 0.0, 0.0, 0.0, 0.0, 0.0, 0.0, 0.0, 0.0, 0.0, 0.0, 0.0, 0.0, 0.0, 0.0, 0.0, 0.0, 0.0, 0.0, 0.0, 0.0, 0.0, 0.0, 0.0, 0.0, 0.0, 0.0, 0.0, 0.0, 0.0, 0.0, 0.0, 0.0, 0.0, 0.0, 0.0, 0.0, 0.0, 0.0, 0.0, 0.0, 0.0, 0.0, 0.0, 0.0, 0.0, 0.0, 0.0, 0.0, 0.0, 0.0, 0.0, 0.0, 0.0, 0.0, 0.0, 0.0, 0.0, 0.0, 0.0, 0.0, 0.0, 0.0, 0.0, 0.0, 0.0, 0.0, 0.0, 0.0, 0.0, 0.0, 0.0, 0.0, 0.0, 0.0, 0.0, 0.0, 0.0, 0.0, 0.0, 0.0, 0.0, 0.0, 0.0, 0.0, 0.0, 0.0, 0.0, 0.0, 0.0, 0.0, 0.0, 0.0, 0.0, 0.0, 0.0, 0.0, 0.0, 0.0, 0.0, 0.0, 0.0, 0.0, 0.0, 0.0, 0.0, 0.0, 0.0, 0.0, 0.0, 0.0, 0.0, 0.0, 0.0, 0.0, 0.0, 0.0, 0.0, 0.0, 0.0, 0.0, 0.0, 0.0, 0.0, 0.0, 0.0, 0.0, 0.0, 0.0, 0.0, 0.0, 0.0, 0.0, 0.0, 0.0, 0.0, 0.0, 0.0, 0.0, 0.0, 0.0, 0.0, 0.0, 0.0, 0.0, 0.0, 0.0, 0.0, 0.0, 0.0, 0.0, 0.0, 0.0, 0.0, 0.0, 0.0, 0.0, 0.0, 0.0, 0.0, 0.0, 0.0, 0.0, 0.0, 0.0, 0.0, 0.0, 0.0, 0.0, 0.0, 0.0, 0.0, 0.0, 0.0, 0.0, 0.0, 0.0, 0.0, 0.0, 0.0, 0.0, 0.0, 0.0, 0.0, 0.0, 0.0, 0.0, 0.0, 0.0, 0.0, 0.0, 0.0, 0.0, 0.0, 0.0, 0.0, 0.0, 0.0, 0.0, 0.0, 0.0, 0.0, 0.0, 0.0, 0.0, 0.0, 0.0, 0.0, 0.0, 0.0, 0.0, 0.0, 0.0, 0.0, 0.0, 0.0, 0.0, 0.0, 0.0, 0.0, 0.0, 0.0, 0.0, 0.0, 0.0, 0.0, 0.0, 0.0, 0.0, 0.0, 0.0, 0.0, 0.0, 0.0, 0.0, 0.0, 0.0, 0.0, 0.0, 0.0, 0.0, 0.0, 0.0, 0.0, 0.0, 0.0, 0.0, 0.0, 0.0, 0.0, 0.0, 0.0, 0.0, 0.0, 0.0, 0.0, 0.0, 0.0, 0.0, 0.0, 0.0, 0.0, 0.0, 0.0, 0.0, 0.0, 0.0, 0.0, 0.0, 0.0, 0.0, 0.0, 0.0, 0.0, 0.0, 0.0, 0.0, 0.0, 0.0, 0.0, 0.0, 0.0, 0.0, 0.0, 0.0, 0.0, 0.0, 0.0, 0.0, 0.0, 0.0, 0.0, 0.0, 0.0, 0.0, 0.0, 0.0, 0.0, 0.0, 0.0, 0.0, 0.0, 0.0, 0.0, 0.0, 0.0, 0.0, 0.0, 0.0, 0.0, 0.0, 0.0, 0.0, 0.0, 0.0, 0.0, 0.0, 0.0, 0.0, 0.0, 0.0, 0.0, 0.0, 0.0, 0.0, 0.0, 0.0, 0.0, 0.0, 0.0, 0.0, 0.0, 0.0, 0.0, 0.0, 0.0, 0.0, 0.0, 0.0, 0.0, 0.0, 0.0, 0.0, 0.0, 0.0, 0.0, 0.0, 0.0, 0.0, 0.0, 0.0, 0.0, 0.0, 0.0, 0.0, 0.0, 0.0, 0.0, 0.0, 0.0, 0.0, 0.0, 0.0, 0.0, 0.0, 0.0, 0.0, 0.0, 0.0, 0.0, 0.0, 0.0, 0.0, 0.0, 0.0, 0.0, 0.0, 0.0, 0.0, 0.0, 0.0, 0.0, 0.0, 0.0, 0.0, 0.0, 0.0, 0.0, 0.0, 0.0, 0.0, 0.0, 0.0, 0.0, 0.0, 0.0, 0.0, 0.0, 0.0, 0.0, 0.0, 0.0, 0.0, 0.0, 0.0, 0.0, 0.0, 0.0, 0.0, 0.0, 0.0, 0.0, 0.0, 0.0, 0.0, 0.0, 0.0, 0.0, 0.0, 0.0, 0.0, 0.0, 0.0, 0.0, 0.0, 0.0, 0.0, 0.0, 0.0, 0.0, 0.0, 0.0, 0.0, 0.0, 0.0, 0.0, 0.0, 0.0, 0.0, 0.0, 0.0, 0.0, 0.0, 0.0, 0.0, 0.0, 0.0, 0.0, 0.0, 0.0, 0.0, 0.0, 0.0, 0.0, 0.0, 0.0, 0.0, 0.0, 0.0, 0.0, 0.0, 0.0, 0.0, 0.0, 0.0, 0.0, 0.0, 0.0, 0.0, 0.0, 0.0, 0.0, 0.0, 0.0, 0.0, 0.0, 0.0, 0.0, 0.0, 0.0, 0.0, 0.0, 0.0, 0.0, 0.0, 0.0, 0.0, 0.0, 0.0, 0.0, 0.0, 0.0, 0.0, 0.0, 0.0, 0.0, 0.0, 0.0, 0.0, 0.0, 0.0, 0.0, 0.0, 0.0, 0.0, 0.0, 0.0, 0.0, 0.0, 0.0, 0.0, 0.0, 0.0, 0.0, 0.0, 0.0, 0.0, 0.0, 0.0, 0.0, 0.0, 0.0, 0.0, 0.0, 0.0, 0.0, 0.0, 0.0, 0.0, 0.0, 0.0, 0.0, 0.0, 0.0, 0.0, 0.0, 0.0, 0.0, 0.0, 0.0, 0.0, 0.0, 0.0, 0.0, 0.0, 0.0, 0.0, 0.0, 0.0, 0.0, 0.0, 0.0, 0.0, 0.0, 0.0, 0.0, 0.0, 0.0, 0.0, 0.0, 0.0, 0.0, 0.0, 0.0, 0.0, 0.0, 0.0, 0.0, 0.0, 0.0, 0.0, 0.0, 0.0, 0.0, 0.0, 0.0, 0.0, 0.0, 0.0, 0.0, 0.0, 0.0, 0.0, 0.0, 0.0, 0.0, 0.0, 0.0, 0.0, 0.0, 0.0, 0.0, 0.0, 0.0, 0.0, 0.0, 0.0, 0.0, 0.0, 0.0, 0.0, 0.0, 0.0, 0.0, 0.0, 0.0, 0.0, 0.0, 0.0, 0.0, 0.0, 0.0, 0.0, 0.0, 0.0, 0.0, 0.0, 0.0, 0.0, 0.0, 0.0, 0.0, 0.0, 0.0, 0.0, 0.0, 0.0, 0.0, 0.0, 0.0, 0.0, 0.0, 0.0, 0.0, 0.0, 0.0, 0.0, 0.0, 0.0, 0.0, 0.0, 0.0, 0.0, 0.0, 0.0, 0.0, 0.0, 0.0, 0.0, 0.0, 0.0, 0.0, 0.0, 0.0, 0.0, 0.0, 0.0, 0.0, 0.0, 0.0, 0.0, 0.0, 0.0, 0.0, 0.0, 0.0, 0.0, 0.0, 0.0, 0.0, 0.0, 0.0, 0.0, 0.0, 0.0, 0.0, 0.0, 0.0, 0.0, 0.0, 0.0, 0.0, 0.0, 0.0, 0.0, 0.0, 0.0, 0.0, 0.0, 0.0, 0.0, 0.0, 0.0, 0.0, 0.0, 0.0, 0.0, 0.0, 0.0, 0.0, 0.0, 0.0, 0.0, 0.0, 0.0, 0.0, 0.0, 0.0, 0.0, 0.0, 0.0, 0.0, 0.0, 0.0, 0.0, 0.0, 0.0, 0.0, 0.0, 0.0, 0.0, 0.0, 0.0, 0.0, 0.0, 0.0, 0.0, 0.0, 0.0, 0.0, 0.0, 0.0, 0.0, 0.0, 0.0, 0.0, 0.0, 0.0, 0.0, 0.0, 0.0, 0.0, 0.0, 0.0, 0.0, 0.0, 0.0, 0.0, 0.0, 0.0, 0.0, 0.0, 0.0, 0.0, 0.0, 0.0, 0.0, 0.0, 0.0, 0.0, 0.0, 0.0, 0.0, 0.0, 0.0, 0.0, 0.0, 0.0, 0.0, 0.0, 0.0, 0.0, 0.0, 0.0, 0.0, 0.0, 0.0, 0.0, 0.0, 0.0, 0.0, 0.0, 0.0, 0.0, 0.0, 0.0, 0.0, 0.0, 0.0, 0.0, 0.0, 0.0, 0.0, 0.0, 0.0, 0.0, 0.0, 0.0, 0.0, 0.0, 0.0, 0.0, 0.0, 0.0, 0.0, 0.0, 0.0, 0.0, 0.0, 0.0, 0.0, 0.0, 0.0, 0.0, 0.0, 0.0, 0.0, 0.0, 0.0, 0.0, 0.0, 0.0, 0.0, 0.0, 0.0, 0.0, 0.0, 0.0, 0.0, 0.0, 0.0, 0.0, 0.0])
me_circle.update()
me_plane_003 = bpy.data.meshes.new('Plane.003')
me_plane_003.from_pydata([(-0.3386, -0.07212, 0.2581), (0.002314, -0.0716, -0.3202), (-0.1161, -0.07212, 0.315), (-0.002314, -0.07212, 0.3202), (-0.5921, -0.07212, 0.1235), (-0.8974, -0.07212, -0.1145), (-1.084, -0.07212, -0.2697), (-1.28, -0.07212, -0.4094), (-1.513, -0.07212, -0.487), (-1.86, -0.07212, -0.518), (-1.999, -0.07212, -0.5335), (-2.087, -0.07212, -0.5801), (-2.139, -0.07212, -0.6784), (-2.144, -0.07212, -0.7974), (-2.108, -0.07212, -0.9371), (-1.937, -0.07212, -0.9526), (-1.824, -0.07212, -0.9371), (-1.736, -0.07212, -0.9061), (-1.601, -0.07212, -0.8491), (-1.394, -0.07212, -0.7871), (-1.099, -0.07212, -0.7146), (-0.9077, -0.07212, -0.6474), (-0.737, -0.07212, -0.5646), (-0.5507, -0.07212, -0.4818), (-0.3076, -0.07212, -0.4042), (-0.09027, -0.07212, -0.3525), (-0.3386, 0.0716, 0.2581), (0.002314, 0.07212, -0.3202), (-0.1161, 0.0716, 0.315), (-0.002314, 0.0716, 0.3202), (-0.5921, 0.0716, 0.1235), (-0.8974, 0.0716, -0.1145), (-1.084, 0.0716, -0.2697), (-1.28, 0.0716, -0.4094), (-1.513, 0.0716, -0.487), (-1.86, 0.0716, -0.518), (-1.999, 0.0716, -0.5335), (-2.087, 0.0716, -0.5801), (-2.139, 0.0716, -0.6784), (-2.144, 0.0716, -0.7974), (-2.108, 0.0716, -0.9371), (-1.937, 0.0716, -0.9526), (-1.824, 0.0716, -0.9371), (-1.736, 0.0716, -0.9061), (-1.601, 0.0716, -0.8491), (-1.394, 0.0716, -0.7871), (-1.099, 0.0716, -0.7146), (-0.9077, 0.0716, -0.6474), (-0.737, 0.0716, -0.5646), (-0.5507, 0.0716, -0.4818), (-0.3076, 0.0716, -0.4042), (-0.09027, 0.0716, -0.3525)], [], [(0, 4, 30, 26), (15, 16, 42, 41), (8, 9, 35, 34), (23, 24, 50, 49), (2, 0, 26, 28), (16, 17, 43, 42), (9, 10, 36, 35), (24, 25, 51, 50), (1, 3, 29, 27), (17, 18, 44, 43), (10, 11, 37, 36), (3, 2, 28, 29), (18, 19, 45, 44), (11, 12, 38, 37), (25, 1, 27, 51), (4, 5, 31, 30), (19, 20, 46, 45), (12, 13, 39, 38), (5, 6, 32, 31), (20, 21, 47, 46), (13, 14, 40, 39), (6, 7, 33, 32), (21, 22, 48, 47), (14, 15, 41, 40), (7, 8, 34, 33), (22, 23, 49, 48), (0, 2, 3, 1, 25, 24, 23, 22, 21, 20, 19, 18, 17, 16, 15, 14, 13, 12, 11, 10, 9, 8, 7, 6, 5, 4), (26, 30, 31, 32, 33, 34, 35, 36, 37, 38, 39, 40, 41, 42, 43, 44, 45, 46, 47, 48, 49, 50, 51, 27, 29, 28)])
_uv = me_plane_003.uv_layers.new(name='UVMap')
_uv.uv.foreach_set('vector', [0.0, 0.0, 0.0, 0.0, 0.0, 0.0, 0.0, 0.0, 0.0, 0.0, 0.0, 0.0, 0.0, 0.0, 0.0, 0.0, 0.0, 0.0, 0.0, 0.0, 0.0, 0.0, 0.0, 0.0, 0.0, 0.0, 0.0, 0.0, 0.0, 0.0, 0.0, 0.0, 0.0, 0.0, 0.0, 0.0, 0.0, 0.0, 0.0, 0.0, 0.0, 0.0, 0.0, 0.0, 0.0, 0.0, 0.0, 0.0, 0.0, 0.0, 0.0, 0.0, 0.0, 0.0, 0.0, 0.0, 0.0, 0.0, 0.0, 0.0, 0.0, 0.0, 0.0, 0.0, 0.0, 0.0, 0.0, 0.0, 0.0, 0.0, 0.0, 0.0, 0.0, 0.0, 0.0, 0.0, 0.0, 0.0, 0.0, 0.0, 0.0, 0.0, 0.0, 0.0, 0.0, 0.0, 0.0, 0.0, 0.0, 0.0, 0.0, 0.0, 0.0, 0.0, 0.0, 0.0, 0.0, 0.0, 0.0, 0.0, 0.0, 0.0, 0.0, 0.0, 0.0, 0.0, 0.0, 0.0, 0.0, 0.0, 0.0, 0.0, 0.0, 0.0, 0.0, 0.0, 0.0, 0.0, 0.0, 0.0, 0.0, 0.0, 0.0, 0.0, 0.0, 0.0, 0.0, 0.0, 0.0, 0.0, 0.0, 0.0, 0.0, 0.0, 0.0, 0.0, 0.0, 0.0, 0.0, 0.0, 0.0, 0.0, 0.0, 0.0, 0.0, 0.0, 0.0, 0.0, 0.0, 0.0, 0.0, 0.0, 0.0, 0.0, 0.0, 0.0, 0.0, 0.0, 0.0, 0.0, 0.0, 0.0, 0.0, 0.0, 0.0, 0.0, 0.0, 0.0, 0.0, 0.0, 0.0, 0.0, 0.0, 0.0, 0.0, 0.0, 0.0, 0.0, 0.0, 0.0, 0.0, 0.0, 0.0, 0.0, 0.0, 0.0, 0.0, 0.0, 0.0, 0.0, 0.0, 0.0, 0.0, 0.0, 0.0, 0.0, 0.0, 0.0, 0.0, 0.0, 0.0, 0.0, 0.0, 0.0, 0.0, 0.0, 0.0, 0.0, 0.0, 0.0, 0.0, 0.0, 0.0, 0.0, 0.0, 0.0, 0.0, 0.0, 0.0, 0.0, 0.0, 0.0, 0.0, 0.0, 0.0, 0.0, 0.0, 0.0, 0.0, 0.0, 0.0, 0.0, 0.0, 0.0, 0.0, 0.0, 0.0, 0.0, 0.0, 0.0, 0.0, 0.0, 0.0, 0.0, 0.0, 0.0, 0.0, 0.0, 0.0, 0.0, 0.0, 0.0, 0.0, 0.0, 0.0, 0.0, 0.0, 0.0, 0.0, 0.0, 0.0, 0.0, 0.0, 0.0, 0.0, 0.0, 0.0, 0.0, 0.0, 0.0, 0.0, 0.0, 0.0, 0.0, 0.0, 0.0, 0.0, 0.0, 0.0, 0.0, 0.0, 0.0, 0.0, 0.0, 0.0, 0.0, 0.0, 0.0, 0.0, 0.0, 0.0, 0.0, 0.0, 0.0, 0.0, 0.0, 0.0, 0.0, 0.0, 0.0, 0.0, 0.0, 0.0, 0.0, 0.0, 0.0, 0.0, 0.0, 0.0, 0.0, 0.0, 0.0])
me_plane_003.update()
me_plane_004 = bpy.data.meshes.new('Plane.004')
me_plane_004.from_pydata([(-0.3386, -0.07212, 0.2581), (0.002314, -0.0716, -0.3202), (-0.1161, -0.07212, 0.315), (-0.002314, -0.07212, 0.3202), (-0.5921, -0.07212, 0.1235), (-0.8974, -0.07212, -0.1145), (-1.084, -0.07212, -0.2697), (-1.28, -0.07212, -0.4094), (-1.513, -0.07212, -0.487), (-1.86, -0.07212, -0.518), (-1.999, -0.07212, -0.5335), (-2.087, -0.07212, -0.5801), (-2.139, -0.07212, -0.6784), (-2.144, -0.07212, -0.7974), (-2.108, -0.07212, -0.9371), (-1.937, -0.07212, -0.9526), (-1.824, -0.07212, -0.9371), (-1.736, -0.07212, -0.9061), (-1.601, -0.07212, -0.8491), (-1.394, -0.07212, -0.7871), (-1.099, -0.07212, -0.7146), (-0.9077, -0.07212, -0.6474), (-0.737, -0.07212, -0.5646), (-0.5507, -0.07212, -0.4818), (-0.3076, -0.07212, -0.4042), (-0.09027, -0.07212, -0.3525), (-0.3386, 0.0716, 0.2581), (0.002314, 0.07212, -0.3202), (-0.1161, 0.0716, 0.315), (-0.002314, 0.0716, 0.3202), (-0.5921, 0.0716, 0.1235), (-0.8974, 0.0716, -0.1145), (-1.084, 0.0716, -0.2697), (-1.28, 0.0716, -0.4094), (-1.513, 0.0716, -0.487), (-1.86, 0.0716, -0.518), (-1.999, 0.0716, -0.5335), (-2.087, 0.0716, -0.5801), (-2.139, 0.0716, -0.6784), (-2.144, 0.0716, -0.7974), (-2.108, 0.0716, -0.9371), (-1.937, 0.0716, -0.9526), (-1.824, 0.0716, -0.9371), (-1.736, 0.0716, -0.9061), (-1.601, 0.0716, -0.8491), (-1.394, 0.0716, -0.7871), (-1.099, 0.0716, -0.7146), (-0.9077, 0.0716, -0.6474), (-0.737, 0.0716, -0.5646), (-0.5507, 0.0716, -0.4818), (-0.3076, 0.0716, -0.4042), (-0.09027, 0.0716, -0.3525)], [], [(0, 4, 30, 26), (15, 16, 42, 41), (8, 9, 35, 34), (23, 24, 50, 49), (2, 0, 26, 28), (16, 17, 43, 42), (9, 10, 36, 35), (24, 25, 51, 50), (1, 3, 29, 27), (17, 18, 44, 43), (10, 11, 37, 36), (3, 2, 28, 29), (18, 19, 45, 44), (11, 12, 38, 37), (25, 1, 27, 51), (4, 5, 31, 30), (19, 20, 46, 45), (12, 13, 39, 38), (5, 6, 32, 31), (20, 21, 47, 46), (13, 14, 40, 39), (6, 7, 33, 32), (21, 22, 48, 47), (14, 15, 41, 40), (7, 8, 34, 33), (22, 23, 49, 48), (0, 2, 3, 1, 25, 24, 23, 22, 21, 20, 19, 18, 17, 16, 15, 14, 13, 12, 11, 10, 9, 8, 7, 6, 5, 4), (26, 30, 31, 32, 33, 34, 35, 36, 37, 38, 39, 40, 41, 42, 43, 44, 45, 46, 47, 48, 49, 50, 51, 27, 29, 28)])
_uv = me_plane_004.uv_layers.new(name='UVMap')
_uv.uv.foreach_set('vector', [0.0, 0.0, 0.0, 0.0, 0.0, 0.0, 0.0, 0.0, 0.0, 0.0, 0.0, 0.0, 0.0, 0.0, 0.0, 0.0, 0.0, 0.0, 0.0, 0.0, 0.0, 0.0, 0.0, 0.0, 0.0, 0.0, 0.0, 0.0, 0.0, 0.0, 0.0, 0.0, 0.0, 0.0, 0.0, 0.0, 0.0, 0.0, 0.0, 0.0, 0.0, 0.0, 0.0, 0.0, 0.0, 0.0, 0.0, 0.0, 0.0, 0.0, 0.0, 0.0, 0.0, 0.0, 0.0, 0.0, 0.0, 0.0, 0.0, 0.0, 0.0, 0.0, 0.0, 0.0, 0.0, 0.0, 0.0, 0.0, 0.0, 0.0, 0.0, 0.0, 0.0, 0.0, 0.0, 0.0, 0.0, 0.0, 0.0, 0.0, 0.0, 0.0, 0.0, 0.0, 0.0, 0.0, 0.0, 0.0, 0.0, 0.0, 0.0, 0.0, 0.0, 0.0, 0.0, 0.0, 0.0, 0.0, 0.0, 0.0, 0.0, 0.0, 0.0, 0.0, 0.0, 0.0, 0.0, 0.0, 0.0, 0.0, 0.0, 0.0, 0.0, 0.0, 0.0, 0.0, 0.0, 0.0, 0.0, 0.0, 0.0, 0.0, 0.0, 0.0, 0.0, 0.0, 0.0, 0.0, 0.0, 0.0, 0.0, 0.0, 0.0, 0.0, 0.0, 0.0, 0.0, 0.0, 0.0, 0.0, 0.0, 0.0, 0.0, 0.0, 0.0, 0.0, 0.0, 0.0, 0.0, 0.0, 0.0, 0.0, 0.0, 0.0, 0.0, 0.0, 0.0, 0.0, 0.0, 0.0, 0.0, 0.0, 0.0, 0.0, 0.0, 0.0, 0.0, 0.0, 0.0, 0.0, 0.0, 0.0, 0.0, 0.0, 0.0, 0.0, 0.0, 0.0, 0.0, 0.0, 0.0, 0.0, 0.0, 0.0, 0.0, 0.0, 0.0, 0.0, 0.0, 0.0, 0.0, 0.0, 0.0, 0.0, 0.0, 0.0, 0.0, 0.0, 0.0, 0.0, 0.0, 0.0, 0.0, 0.0, 0.0, 0.0, 0.0, 0.0, 0.0, 0.0, 0.0, 0.0, 0.0, 0.0, 0.0, 0.0, 0.0, 0.0, 0.0, 0.0, 0.0, 0.0, 0.0, 0.0, 0.0, 0.0, 0.0, 0.0, 0.0, 0.0, 0.0, 0.0, 0.0, 0.0, 0.0, 0.0, 0.0, 0.0, 0.0, 0.0, 0.0, 0.0, 0.0, 0.0, 0.0, 0.0, 0.0, 0.0, 0.0, 0.0, 0.0, 0.0, 0.0, 0.0, 0.0, 0.0, 0.0, 0.0, 0.0, 0.0, 0.0, 0.0, 0.0, 0.0, 0.0, 0.0, 0.0, 0.0, 0.0, 0.0, 0.0, 0.0, 0.0, 0.0, 0.0, 0.0, 0.0, 0.0, 0.0, 0.0, 0.0, 0.0, 0.0, 0.0, 0.0, 0.0, 0.0, 0.0, 0.0, 0.0, 0.0, 0.0, 0.0, 0.0, 0.0, 0.0, 0.0, 0.0, 0.0, 0.0, 0.0, 0.0, 0.0, 0.0, 0.0, 0.0, 0.0, 0.0, 0.0, 0.0, 0.0, 0.0])
me_plane_004.update()
me_plane_005 = bpy.data.meshes.new('Plane.005')
me_plane_005.from_pydata([(-0.3386, -0.07212, 0.2581), (0.002314, -0.0716, -0.3202), (-0.1161, -0.07212, 0.315), (-0.002314, -0.07212, 0.3202), (-0.5921, -0.07212, 0.1235), (-0.8974, -0.07212, -0.1145), (-1.084, -0.07212, -0.2697), (-1.28, -0.07212, -0.4094), (-1.513, -0.07212, -0.487), (-1.86, -0.07212, -0.518), (-1.999, -0.07212, -0.5335), (-2.087, -0.07212, -0.5801), (-2.139, -0.07212, -0.6784), (-2.144, -0.07212, -0.7974), (-2.108, -0.07212, -0.9371), (-1.937, -0.07212, -0.9526), (-1.824, -0.07212, -0.9371), (-1.736, -0.07212, -0.9061), (-1.601, -0.07212, -0.8491), (-1.394, -0.07212, -0.7871), (-1.099, -0.07212, -0.7146), (-0.9077, -0.07212, -0.6474), (-0.737, -0.07212, -0.5646), (-0.5507, -0.07212, -0.4818), (-0.3076, -0.07212, -0.4042), (-0.09027, -0.07212, -0.3525), (-0.3386, 0.0716, 0.2581), (0.002314, 0.07212, -0.3202), (-0.1161, 0.0716, 0.315), (-0.002314, 0.0716, 0.3202), (-0.5921, 0.0716, 0.1235), (-0.8974, 0.0716, -0.1145), (-1.084, 0.0716, -0.2697), (-1.28, 0.0716, -0.4094), (-1.513, 0.0716, -0.487), (-1.86, 0.0716, -0.518), (-1.999, 0.0716, -0.5335), (-2.087, 0.0716, -0.5801), (-2.139, 0.0716, -0.6784), (-2.144, 0.0716, -0.7974), (-2.108, 0.0716, -0.9371), (-1.937, 0.0716, -0.9526), (-1.824, 0.0716, -0.9371), (-1.736, 0.0716, -0.9061), (-1.601, 0.0716, -0.8491), (-1.394, 0.0716, -0.7871), (-1.099, 0.0716, -0.7146), (-0.9077, 0.0716, -0.6474), (-0.737, 0.0716, -0.5646), (-0.5507, 0.0716, -0.4818), (-0.3076, 0.0716, -0.4042), (-0.09027, 0.0716, -0.3525)], [], [(0, 4, 30, 26), (15, 16, 42, 41), (8, 9, 35, 34), (23, 24, 50, 49), (2, 0, 26, 28), (16, 17, 43, 42), (9, 10, 36, 35), (24, 25, 51, 50), (1, 3, 29, 27), (17, 18, 44, 43), (10, 11, 37, 36), (3, 2, 28, 29), (18, 19, 45, 44), (11, 12, 38, 37), (25, 1, 27, 51), (4, 5, 31, 30), (19, 20, 46, 45), (12, 13, 39, 38), (5, 6, 32, 31), (20, 21, 47, 46), (13, 14, 40, 39), (6, 7, 33, 32), (21, 22, 48, 47), (14, 15, 41, 40), (7, 8, 34, 33), (22, 23, 49, 48), (0, 2, 3, 1, 25, 24, 23, 22, 21, 20, 19, 18, 17, 16, 15, 14, 13, 12, 11, 10, 9, 8, 7, 6, 5, 4), (26, 30, 31, 32, 33, 34, 35, 36, 37, 38, 39, 40, 41, 42, 43, 44, 45, 46, 47, 48, 49, 50, 51, 27, 29, 28)])
_uv = me_plane_005.uv_layers.new(name='UVMap')
_uv.uv.foreach_set('vector', [0.0, 0.0, 0.0, 0.0, 0.0, 0.0, 0.0, 0.0, 0.0, 0.0, 0.0, 0.0, 0.0, 0.0, 0.0, 0.0, 0.0, 0.0, 0.0, 0.0, 0.0, 0.0, 0.0, 0.0, 0.0, 0.0, 0.0, 0.0, 0.0, 0.0, 0.0, 0.0, 0.0, 0.0, 0.0, 0.0, 0.0, 0.0, 0.0, 0.0, 0.0, 0.0, 0.0, 0.0, 0.0, 0.0, 0.0, 0.0, 0.0, 0.0, 0.0, 0.0, 0.0, 0.0, 0.0, 0.0, 0.0, 0.0, 0.0, 0.0, 0.0, 0.0, 0.0, 0.0, 0.0, 0.0, 0.0, 0.0, 0.0, 0.0, 0.0, 0.0, 0.0, 0.0, 0.0, 0.0, 0.0, 0.0, 0.0, 0.0, 0.0, 0.0, 0.0, 0.0, 0.0, 0.0, 0.0, 0.0, 0.0, 0.0, 0.0, 0.0, 0.0, 0.0, 0.0, 0.0, 0.0, 0.0, 0.0, 0.0, 0.0, 0.0, 0.0, 0.0, 0.0, 0.0, 0.0, 0.0, 0.0, 0.0, 0.0, 0.0, 0.0, 0.0, 0.0, 0.0, 0.0, 0.0, 0.0, 0.0, 0.0, 0.0, 0.0, 0.0, 0.0, 0.0, 0.0, 0.0, 0.0, 0.0, 0.0, 0.0, 0.0, 0.0, 0.0, 0.0, 0.0, 0.0, 0.0, 0.0, 0.0, 0.0, 0.0, 0.0, 0.0, 0.0, 0.0, 0.0, 0.0, 0.0, 0.0, 0.0, 0.0, 0.0, 0.0, 0.0, 0.0, 0.0, 0.0, 0.0, 0.0, 0.0, 0.0, 0.0, 0.0, 0.0, 0.0, 0.0, 0.0, 0.0, 0.0, 0.0, 0.0, 0.0, 0.0, 0.0, 0.0, 0.0, 0.0, 0.0, 0.0, 0.0, 0.0, 0.0, 0.0, 0.0, 0.0, 0.0, 0.0, 0.0, 0.0, 0.0, 0.0, 0.0, 0.0, 0.0, 0.0, 0.0, 0.0, 0.0, 0.0, 0.0, 0.0, 0.0, 0.0, 0.0, 0.0, 0.0, 0.0, 0.0, 0.0, 0.0, 0.0, 0.0, 0.0, 0.0, 0.0, 0.0, 0.0, 0.0, 0.0, 0.0, 0.0, 0.0, 0.0, 0.0, 0.0, 0.0, 0.0, 0.0, 0.0, 0.0, 0.0, 0.0, 0.0, 0.0, 0.0, 0.0, 0.0, 0.0, 0.0, 0.0, 0.0, 0.0, 0.0, 0.0, 0.0, 0.0, 0.0, 0.0, 0.0, 0.0, 0.0, 0.0, 0.0, 0.0, 0.0, 0.0, 0.0, 0.0, 0.0, 0.0, 0.0, 0.0, 0.0, 0.0, 0.0, 0.0, 0.0, 0.0, 0.0, 0.0, 0.0, 0.0, 0.0, 0.0, 0.0, 0.0, 0.0, 0.0, 0.0, 0.0, 0.0, 0.0, 0.0, 0.0, 0.0, 0.0, 0.0, 0.0, 0.0, 0.0, 0.0, 0.0, 0.0, 0.0, 0.0, 0.0, 0.0, 0.0, 0.0, 0.0, 0.0, 0.0, 0.0, 0.0, 0.0, 0.0, 0.0, 0.0, 0.0, 0.0])
me_plane_005.update()
me_plane_006 = bpy.data.meshes.new('Plane.006')
me_plane_006.from_pydata([(-0.3386, -0.07212, 0.2581), (0.002314, -0.0716, -0.3202), (-0.1161, -0.07212, 0.315), (-0.002314, -0.07212, 0.3202), (-0.5921, -0.07212, 0.1235), (-0.8974, -0.07212, -0.1145), (-1.084, -0.07212, -0.2697), (-1.28, -0.07212, -0.4094), (-1.513, -0.07212, -0.487), (-1.86, -0.07212, -0.518), (-1.999, -0.07212, -0.5335), (-2.087, -0.07212, -0.5801), (-2.139, -0.07212, -0.6784), (-2.144, -0.07212, -0.7974), (-2.108, -0.07212, -0.9371), (-1.937, -0.07212, -0.9526), (-1.824, -0.07212, -0.9371), (-1.736, -0.07212, -0.9061), (-1.601, -0.07212, -0.8491), (-1.394, -0.07212, -0.7871), (-1.099, -0.07212, -0.7146), (-0.9077, -0.07212, -0.6474), (-0.737, -0.07212, -0.5646), (-0.5507, -0.07212, -0.4818), (-0.3076, -0.07212, -0.4042), (-0.09027, -0.07212, -0.3525), (-0.3386, 0.0716, 0.2581), (0.002314, 0.07212, -0.3202), (-0.1161, 0.0716, 0.315), (-0.002314, 0.0716, 0.3202), (-0.5921, 0.0716, 0.1235), (-0.8974, 0.0716, -0.1145), (-1.084, 0.0716, -0.2697), (-1.28, 0.0716, -0.4094), (-1.513, 0.0716, -0.487), (-1.86, 0.0716, -0.518), (-1.999, 0.0716, -0.5335), (-2.087, 0.0716, -0.5801), (-2.139, 0.0716, -0.6784), (-2.144, 0.0716, -0.7974), (-2.108, 0.0716, -0.9371), (-1.937, 0.0716, -0.9526), (-1.824, 0.0716, -0.9371), (-1.736, 0.0716, -0.9061), (-1.601, 0.0716, -0.8491), (-1.394, 0.0716, -0.7871), (-1.099, 0.0716, -0.7146), (-0.9077, 0.0716, -0.6474), (-0.737, 0.0716, -0.5646), (-0.5507, 0.0716, -0.4818), (-0.3076, 0.0716, -0.4042), (-0.09027, 0.0716, -0.3525)], [], [(0, 4, 30, 26), (15, 16, 42, 41), (8, 9, 35, 34), (23, 24, 50, 49), (2, 0, 26, 28), (16, 17, 43, 42), (9, 10, 36, 35), (24, 25, 51, 50), (1, 3, 29, 27), (17, 18, 44, 43), (10, 11, 37, 36), (3, 2, 28, 29), (18, 19, 45, 44), (11, 12, 38, 37), (25, 1, 27, 51), (4, 5, 31, 30), (19, 20, 46, 45), (12, 13, 39, 38), (5, 6, 32, 31), (20, 21, 47, 46), (13, 14, 40, 39), (6, 7, 33, 32), (21, 22, 48, 47), (14, 15, 41, 40), (7, 8, 34, 33), (22, 23, 49, 48), (0, 2, 3, 1, 25, 24, 23, 22, 21, 20, 19, 18, 17, 16, 15, 14, 13, 12, 11, 10, 9, 8, 7, 6, 5, 4), (26, 30, 31, 32, 33, 34, 35, 36, 37, 38, 39, 40, 41, 42, 43, 44, 45, 46, 47, 48, 49, 50, 51, 27, 29, 28)])
_uv = me_plane_006.uv_layers.new(name='UVMap')
_uv.uv.foreach_set('vector', [0.0, 0.0, 0.0, 0.0, 0.0, 0.0, 0.0, 0.0, 0.0, 0.0, 0.0, 0.0, 0.0, 0.0, 0.0, 0.0, 0.0, 0.0, 0.0, 0.0, 0.0, 0.0, 0.0, 0.0, 0.0, 0.0, 0.0, 0.0, 0.0, 0.0, 0.0, 0.0, 0.0, 0.0, 0.0, 0.0, 0.0, 0.0, 0.0, 0.0, 0.0, 0.0, 0.0, 0.0, 0.0, 0.0, 0.0, 0.0, 0.0, 0.0, 0.0, 0.0, 0.0, 0.0, 0.0, 0.0, 0.0, 0.0, 0.0, 0.0, 0.0, 0.0, 0.0, 0.0, 0.0, 0.0, 0.0, 0.0, 0.0, 0.0, 0.0, 0.0, 0.0, 0.0, 0.0, 0.0, 0.0, 0.0, 0.0, 0.0, 0.0, 0.0, 0.0, 0.0, 0.0, 0.0, 0.0, 0.0, 0.0, 0.0, 0.0, 0.0, 0.0, 0.0, 0.0, 0.0, 0.0, 0.0, 0.0, 0.0, 0.0, 0.0, 0.0, 0.0, 0.0, 0.0, 0.0, 0.0, 0.0, 0.0, 0.0, 0.0, 0.0, 0.0, 0.0, 0.0, 0.0, 0.0, 0.0, 0.0, 0.0, 0.0, 0.0, 0.0, 0.0, 0.0, 0.0, 0.0, 0.0, 0.0, 0.0, 0.0, 0.0, 0.0, 0.0, 0.0, 0.0, 0.0, 0.0, 0.0, 0.0, 0.0, 0.0, 0.0, 0.0, 0.0, 0.0, 0.0, 0.0, 0.0, 0.0, 0.0, 0.0, 0.0, 0.0, 0.0, 0.0, 0.0, 0.0, 0.0, 0.0, 0.0, 0.0, 0.0, 0.0, 0.0, 0.0, 0.0, 0.0, 0.0, 0.0, 0.0, 0.0, 0.0, 0.0, 0.0, 0.0, 0.0, 0.0, 0.0, 0.0, 0.0, 0.0, 0.0, 0.0, 0.0, 0.0, 0.0, 0.0, 0.0, 0.0, 0.0, 0.0, 0.0, 0.0, 0.0, 0.0, 0.0, 0.0, 0.0, 0.0, 0.0, 0.0, 0.0, 0.0, 0.0, 0.0, 0.0, 0.0, 0.0, 0.0, 0.0, 0.0, 0.0, 0.0, 0.0, 0.0, 0.0, 0.0, 0.0, 0.0, 0.0, 0.0, 0.0, 0.0, 0.0, 0.0, 0.0, 0.0, 0.0, 0.0, 0.0, 0.0, 0.0, 0.0, 0.0, 0.0, 0.0, 0.0, 0.0, 0.0, 0.0, 0.0, 0.0, 0.0, 0.0, 0.0, 0.0, 0.0, 0.0, 0.0, 0.0, 0.0, 0.0, 0.0, 0.0, 0.0, 0.0, 0.0, 0.0, 0.0, 0.0, 0.0, 0.0, 0.0, 0.0, 0.0, 0.0, 0.0, 0.0, 0.0, 0.0, 0.0, 0.0, 0.0, 0.0, 0.0, 0.0, 0.0, 0.0, 0.0, 0.0, 0.0, 0.0, 0.0, 0.0, 0.0, 0.0, 0.0, 0.0, 0.0, 0.0, 0.0, 0.0, 0.0, 0.0, 0.0, 0.0, 0.0, 0.0, 0.0, 0.0, 0.0, 0.0, 0.0, 0.0, 0.0, 0.0, 0.0, 0.0, 0.0, 0.0])
me_plane_006.update()
me_plane_002 = bpy.data.meshes.new('Plane.002')
me_plane_002.from_pydata([(-1.0, -1.0, 0.0), (1.0, -1.0, 0.0), (-1.0, 1.0, 0.0), (1.0, 1.0, 0.0)], [], [(0, 1, 3, 2)])
_uv = me_plane_002.uv_layers.new(name='UVMap')
_uv.uv.foreach_set('vector', [0.0, 0.0, 1.0, 0.0, 1.0, 1.0, 0.0, 1.0])
me_plane_002.update()
me_cube_012 = bpy.data.meshes.new('Cube.012')
me_cube_012.from_pydata([(-1.0, -1.0, -1.0), (-1.0, -1.0, 1.0), (-1.0, 1.0, -1.0), (-1.0, 1.0, 1.0), (1.0, -1.0, -1.0), (1.0, -1.0, 1.0), (1.0, 1.0, -1.0), (1.0, 1.0, 1.0)], [], [(0, 1, 3, 2), (2, 3, 7, 6), (6, 7, 5, 4), (4, 5, 1, 0), (2, 6, 4, 0), (7, 3, 1, 5)])
_uv = me_cube_012.uv_layers.new(name='UVMap')
_uv.uv.foreach_set('vector', [0.375, 0.0, 0.625, 0.0, 0.625, 0.25, 0.375, 0.25, 0.375, 0.25, 0.625, 0.25, 0.625, 0.5, 0.375, 0.5, 0.375, 0.5, 0.625, 0.5, 0.625, 0.75, 0.375, 0.75, 0.375, 0.75, 0.625, 0.75, 0.625, 1.0, 0.375, 1.0, 0.125, 0.5, 0.375, 0.5, 0.375, 0.75, 0.125, 0.75, 0.625, 0.5, 0.875, 0.5, 0.875, 0.75, 0.625, 0.75])
me_cube_012.update()
me_cube_014 = bpy.data.meshes.new('Cube.014')
me_cube_014.from_pydata([(-1.0, -1.0, -1.0), (-1.0, -1.0, 1.0), (-1.0, 1.0, -1.0), (-1.0, 1.0, 1.0), (1.0, -1.0, -1.0), (1.0, -1.0, 1.0), (1.0, 1.0, -1.0), (1.0, 1.0, 1.0)], [], [(0, 1, 3, 2), (2, 3, 7, 6), (6, 7, 5, 4), (4, 5, 1, 0), (2, 6, 4, 0), (7, 3, 1, 5)])
_uv = me_cube_014.uv_layers.new(name='UVMap')
_uv.uv.foreach_set('vector', [0.375, 0.0, 0.625, 0.0, 0.625, 0.25, 0.375, 0.25, 0.375, 0.25, 0.625, 0.25, 0.625, 0.5, 0.375, 0.5, 0.375, 0.5, 0.625, 0.5, 0.625, 0.75, 0.375, 0.75, 0.375, 0.75, 0.625, 0.75, 0.625, 1.0, 0.375, 1.0, 0.125, 0.5, 0.375, 0.5, 0.375, 0.75, 0.125, 0.75, 0.625, 0.5, 0.875, 0.5, 0.875, 0.75, 0.625, 0.75])
me_cube_014.update()
me_cube_013 = bpy.data.meshes.new('Cube.013')
me_cube_013.from_pydata([(-1.0, -1.0, -1.0), (-1.0, -1.0, 1.0), (-1.0, 1.0, -1.0), (-1.0, 1.0, 1.0), (1.0, -1.0, -1.0), (1.0, -1.0, 1.0), (1.0, 1.0, -1.0), (1.0, 1.0, 1.0)], [], [(0, 1, 3, 2), (2, 3, 7, 6), (6, 7, 5, 4), (4, 5, 1, 0), (2, 6, 4, 0), (7, 3, 1, 5)])
_uv = me_cube_013.uv_layers.new(name='UVMap')
_uv.uv.foreach_set('vector', [0.375, 0.0, 0.625, 0.0, 0.625, 0.25, 0.375, 0.25, 0.375, 0.25, 0.625, 0.25, 0.625, 0.5, 0.375, 0.5, 0.375, 0.5, 0.625, 0.5, 0.625, 0.75, 0.375, 0.75, 0.375, 0.75, 0.625, 0.75, 0.625, 1.0, 0.375, 1.0, 0.125, 0.5, 0.375, 0.5, 0.375, 0.75, 0.125, 0.75, 0.625, 0.5, 0.875, 0.5, 0.875, 0.75, 0.625, 0.75])
me_cube_013.update()
me_cube_019 = bpy.data.meshes.new('Cube.019')
me_cube_019.from_pydata([(-1.0, -1.0, -1.0), (-1.0, -1.0, 1.0), (-1.0, 1.0, -1.0), (-1.0, 1.0, 1.0), (1.0, -1.0, -1.0), (1.0, -1.0, 1.0), (1.0, 1.0, -1.0), (1.0, 1.0, 1.0)], [], [(0, 1, 3, 2), (2, 3, 7, 6), (6, 7, 5, 4), (4, 5, 1, 0), (2, 6, 4, 0), (7, 3, 1, 5)])
_uv = me_cube_019.uv_layers.new(name='UVMap')
_uv.uv.foreach_set('vector', [0.375, 0.0, 0.625, 0.0, 0.625, 0.25, 0.375, 0.25, 0.375, 0.25, 0.625, 0.25, 0.625, 0.5, 0.375, 0.5, 0.375, 0.5, 0.625, 0.5, 0.625, 0.75, 0.375, 0.75, 0.375, 0.75, 0.625, 0.75, 0.625, 1.0, 0.375, 1.0, 0.125, 0.5, 0.375, 0.5, 0.375, 0.75, 0.125, 0.75, 0.625, 0.5, 0.875, 0.5, 0.875, 0.75, 0.625, 0.75])
me_cube_019.update()
me_cube_020 = bpy.data.meshes.new('Cube.020')
me_cube_020.from_pydata([(-1.0, -1.0, -1.0), (-1.0, -1.0, 1.0), (-1.0, 1.0, -1.0), (-1.0, 1.0, 1.0), (1.0, -1.0, -1.0), (1.0, -1.0, 1.0), (1.0, 1.0, -1.0), (1.0, 1.0, 1.0)], [], [(0, 1, 3, 2), (2, 3, 7, 6), (6, 7, 5, 4), (4, 5, 1, 0), (2, 6, 4, 0), (7, 3, 1, 5)])
_uv = me_cube_020.uv_layers.new(name='UVMap')
_uv.uv.foreach_set('vector', [0.375, 0.0, 0.625, 0.0, 0.625, 0.25, 0.375, 0.25, 0.375, 0.25, 0.625, 0.25, 0.625, 0.5, 0.375, 0.5, 0.375, 0.5, 0.625, 0.5, 0.625, 0.75, 0.375, 0.75, 0.375, 0.75, 0.625, 0.75, 0.625, 1.0, 0.375, 1.0, 0.125, 0.5, 0.375, 0.5, 0.375, 0.75, 0.125, 0.75, 0.625, 0.5, 0.875, 0.5, 0.875, 0.75, 0.625, 0.75])
me_cube_020.update()
me_cube_021 = bpy.data.meshes.new('Cube.021')
me_cube_021.from_pydata([(-1.0, -1.0, -1.0), (-1.0, -1.0, 1.0), (-1.0, 1.0, -1.0), (-1.0, 1.0, 1.0), (1.0, -1.0, -1.0), (1.0, -1.0, 1.0), (1.0, 1.0, -1.0), (1.0, 1.0, 1.0)], [], [(0, 1, 3, 2), (2, 3, 7, 6), (6, 7, 5, 4), (4, 5, 1, 0), (2, 6, 4, 0), (7, 3, 1, 5)])
_uv = me_cube_021.uv_layers.new(name='UVMap')
_uv.uv.foreach_set('vector', [0.375, 0.0, 0.625, 0.0, 0.625, 0.25, 0.375, 0.25, 0.375, 0.25, 0.625, 0.25, 0.625, 0.5, 0.375, 0.5, 0.375, 0.5, 0.625, 0.5, 0.625, 0.75, 0.375, 0.75, 0.375, 0.75, 0.625, 0.75, 0.625, 1.0, 0.375, 1.0, 0.125, 0.5, 0.375, 0.5, 0.375, 0.75, 0.125, 0.75, 0.625, 0.5, 0.875, 0.5, 0.875, 0.75, 0.625, 0.75])
me_cube_021.update()
me_cube_022 = bpy.data.meshes.new('Cube.022')
me_cube_022.from_pydata([(-1.0, -1.0, -1.0), (-1.0, -1.0, 1.0), (-1.0, 1.0, -1.0), (-1.0, 1.0, 1.0), (1.0, -1.0, -1.0), (1.0, -1.0, 1.0), (1.0, 1.0, -1.0), (1.0, 1.0, 1.0)], [], [(0, 1, 3, 2), (2, 3, 7, 6), (6, 7, 5, 4), (4, 5, 1, 0), (2, 6, 4, 0), (7, 3, 1, 5)])
_uv = me_cube_022.uv_layers.new(name='UVMap')
_uv.uv.foreach_set('vector', [0.375, 0.0, 0.625, 0.0, 0.625, 0.25, 0.375, 0.25, 0.375, 0.25, 0.625, 0.25, 0.625, 0.5, 0.375, 0.5, 0.375, 0.5, 0.625, 0.5, 0.625, 0.75, 0.375, 0.75, 0.375, 0.75, 0.625, 0.75, 0.625, 1.0, 0.375, 1.0, 0.125, 0.5, 0.375, 0.5, 0.375, 0.75, 0.125, 0.75, 0.625, 0.5, 0.875, 0.5, 0.875, 0.75, 0.625, 0.75])
me_cube_022.update()
me_cube_023 = bpy.data.meshes.new('Cube.023')
me_cube_023.from_pydata([(-1.0, -1.0, -1.0), (-1.0, -1.0, 1.0), (-1.0, 1.0, -1.0), (-1.0, 1.0, 1.0), (1.0, -1.0, -1.0), (1.0, -1.0, 1.0), (1.0, 1.0, -1.0), (1.0, 1.0, 1.0)], [], [(0, 1, 3, 2), (2, 3, 7, 6), (6, 7, 5, 4), (4, 5, 1, 0), (2, 6, 4, 0), (7, 3, 1, 5)])
_uv = me_cube_023.uv_layers.new(name='UVMap')
_uv.uv.foreach_set('vector', [0.375, 0.0, 0.625, 0.0, 0.625, 0.25, 0.375, 0.25, 0.375, 0.25, 0.625, 0.25, 0.625, 0.5, 0.375, 0.5, 0.375, 0.5, 0.625, 0.5, 0.625, 0.75, 0.375, 0.75, 0.375, 0.75, 0.625, 0.75, 0.625, 1.0, 0.375, 1.0, 0.125, 0.5, 0.375, 0.5, 0.375, 0.75, 0.125, 0.75, 0.625, 0.5, 0.875, 0.5, 0.875, 0.75, 0.625, 0.75])
me_cube_023.update()
me_cube_024 = bpy.data.meshes.new('Cube.024')
me_cube_024.from_pydata([(-1.0, -1.0, -1.0), (-1.0, -1.0, 1.0), (-1.0, 1.0, -1.0), (-1.0, 1.0, 1.0), (1.0, -1.0, -1.0), (1.0, -1.0, 1.0), (1.0, 1.0, -1.0), (1.0, 1.0, 1.0)], [], [(0, 1, 3, 2), (2, 3, 7, 6), (6, 7, 5, 4), (4, 5, 1, 0), (2, 6, 4, 0), (7, 3, 1, 5)])
_uv = me_cube_024.uv_layers.new(name='UVMap')
_uv.uv.foreach_set('vector', [0.375, 0.0, 0.625, 0.0, 0.625, 0.25, 0.375, 0.25, 0.375, 0.25, 0.625, 0.25, 0.625, 0.5, 0.375, 0.5, 0.375, 0.5, 0.625, 0.5, 0.625, 0.75, 0.375, 0.75, 0.375, 0.75, 0.625, 0.75, 0.625, 1.0, 0.375, 1.0, 0.125, 0.5, 0.375, 0.5, 0.375, 0.75, 0.125, 0.75, 0.625, 0.5, 0.875, 0.5, 0.875, 0.75, 0.625, 0.75])
me_cube_024.update()
me_cube_025 = bpy.data.meshes.new('Cube.025')
me_cube_025.from_pydata([(-1.0, -1.0, -1.0), (-1.0, -1.0, 1.0), (-1.0, 1.0, -1.0), (-1.0, 1.0, 1.0), (1.0, -1.0, -1.0), (1.0, -1.0, 1.0), (1.0, 1.0, -1.0), (1.0, 1.0, 1.0)], [], [(0, 1, 3, 2), (2, 3, 7, 6), (6, 7, 5, 4), (4, 5, 1, 0), (2, 6, 4, 0), (7, 3, 1, 5)])
_uv = me_cube_025.uv_layers.new(name='UVMap')
_uv.uv.foreach_set('vector', [0.375, 0.0, 0.625, 0.0, 0.625, 0.25, 0.375, 0.25, 0.375, 0.25, 0.625, 0.25, 0.625, 0.5, 0.375, 0.5, 0.375, 0.5, 0.625, 0.5, 0.625, 0.75, 0.375, 0.75, 0.375, 0.75, 0.625, 0.75, 0.625, 1.0, 0.375, 1.0, 0.125, 0.5, 0.375, 0.5, 0.375, 0.75, 0.125, 0.75, 0.625, 0.5, 0.875, 0.5, 0.875, 0.75, 0.625, 0.75])
me_cube_025.update()
me_cube = bpy.data.meshes.new('Cube')
me_cube.from_pydata([(-1.0, -1.0, -1.0), (-1.0, -1.0, 1.0), (-1.0, 1.0, -1.0), (-1.0, 1.0, 1.0), (1.0, -1.0, -1.0), (1.0, -1.0, 1.0), (1.0, 1.0, -1.0), (1.0, 1.0, 1.0)], [], [(0, 1, 3, 2), (2, 3, 7, 6), (6, 7, 5, 4), (4, 5, 1, 0), (2, 6, 4, 0), (7, 3, 1, 5)])
_uv = me_cube.uv_layers.new(name='UVMap')
_uv.uv.foreach_set('vector', [0.375, 0.0, 0.625, 0.0, 0.625, 0.25, 0.375, 0.25, 0.375, 0.25, 0.625, 0.25, 0.625, 0.5, 0.375, 0.5, 0.375, 0.5, 0.625, 0.5, 0.625, 0.75, 0.375, 0.75, 0.375, 0.75, 0.625, 0.75, 0.625, 1.0, 0.375, 1.0, 0.125, 0.5, 0.375, 0.5, 0.375, 0.75, 0.125, 0.75, 0.625, 0.5, 0.875, 0.5, 0.875, 0.75, 0.625, 0.75])
me_cube.update()
me_cube_005 = bpy.data.meshes.new('Cube.005')
me_cube_005.from_pydata([(-1.0, -1.0, -1.0), (-1.0, -1.0, 1.0), (-1.0, 1.0, -1.0), (-1.0, 1.0, 1.0), (1.0, -1.0, -1.0), (1.0, -1.0, 1.0), (1.0, 1.0, -1.0), (1.0, 1.0, 1.0)], [], [(0, 1, 3, 2), (2, 3, 7, 6), (6, 7, 5, 4), (4, 5, 1, 0), (2, 6, 4, 0), (7, 3, 1, 5)])
_uv = me_cube_005.uv_layers.new(name='UVMap')
_uv.uv.foreach_set('vector', [0.375, 0.0, 0.625, 0.0, 0.625, 0.25, 0.375, 0.25, 0.375, 0.25, 0.625, 0.25, 0.625, 0.5, 0.375, 0.5, 0.375, 0.5, 0.625, 0.5, 0.625, 0.75, 0.375, 0.75, 0.375, 0.75, 0.625, 0.75, 0.625, 1.0, 0.375, 1.0, 0.125, 0.5, 0.375, 0.5, 0.375, 0.75, 0.125, 0.75, 0.625, 0.5, 0.875, 0.5, 0.875, 0.75, 0.625, 0.75])
me_cube_005.update()
me_cube_008 = bpy.data.meshes.new('Cube.008')
me_cube_008.from_pydata([(-1.0, -1.0, -1.0), (-1.0, -1.0, 1.0), (-1.0, 1.0, -1.0), (-1.0, 1.0, 1.0), (1.0, -1.0, -1.0), (1.0, -1.0, 1.0), (1.0, 1.0, -1.0), (1.0, 1.0, 1.0)], [], [(0, 1, 3, 2), (2, 3, 7, 6), (6, 7, 5, 4), (4, 5, 1, 0), (2, 6, 4, 0), (7, 3, 1, 5)])
_uv = me_cube_008.uv_layers.new(name='UVMap')
_uv.uv.foreach_set('vector', [0.375, 0.0, 0.625, 0.0, 0.625, 0.25, 0.375, 0.25, 0.375, 0.25, 0.625, 0.25, 0.625, 0.5, 0.375, 0.5, 0.375, 0.5, 0.625, 0.5, 0.625, 0.75, 0.375, 0.75, 0.375, 0.75, 0.625, 0.75, 0.625, 1.0, 0.375, 1.0, 0.125, 0.5, 0.375, 0.5, 0.375, 0.75, 0.125, 0.75, 0.625, 0.5, 0.875, 0.5, 0.875, 0.75, 0.625, 0.75])
me_cube_008.update()
me_cube_011 = bpy.data.meshes.new('Cube.011')
me_cube_011.from_pydata([(-1.0, -1.0, -1.0), (-1.0, -1.0, 1.0), (-1.0, 1.0, -1.0), (-1.0, 1.0, 1.0), (1.0, -1.0, -1.0), (1.0, -1.0, 1.0), (1.0, 1.0, -1.0), (1.0, 1.0, 1.0)], [], [(0, 1, 3, 2), (2, 3, 7, 6), (6, 7, 5, 4), (4, 5, 1, 0), (2, 6, 4, 0), (7, 3, 1, 5)])
_uv = me_cube_011.uv_layers.new(name='UVMap')
_uv.uv.foreach_set('vector', [0.375, 0.0, 0.625, 0.0, 0.625, 0.25, 0.375, 0.25, 0.375, 0.25, 0.625, 0.25, 0.625, 0.5, 0.375, 0.5, 0.375, 0.5, 0.625, 0.5, 0.625, 0.75, 0.375, 0.75, 0.375, 0.75, 0.625, 0.75, 0.625, 1.0, 0.375, 1.0, 0.125, 0.5, 0.375, 0.5, 0.375, 0.75, 0.125, 0.75, 0.625, 0.5, 0.875, 0.5, 0.875, 0.75, 0.625, 0.75])
me_cube_011.update()
me_cube_001 = bpy.data.meshes.new('Cube.001')
me_cube_001.from_pydata([(-1.0, -1.0, -1.0), (-1.0, -1.0, 1.0), (-1.0, 1.0, -1.0), (-1.0, 1.0, 1.0), (1.0, -1.0, -1.0), (1.0, -1.0, 1.0), (1.0, 1.0, -1.0), (1.0, 1.0, 1.0)], [], [(0, 1, 3, 2), (2, 3, 7, 6), (6, 7, 5, 4), (4, 5, 1, 0), (2, 6, 4, 0), (7, 3, 1, 5)])
_uv = me_cube_001.uv_layers.new(name='UVMap')
_uv.uv.foreach_set('vector', [0.375, 0.0, 0.625, 0.0, 0.625, 0.25, 0.375, 0.25, 0.375, 0.25, 0.625, 0.25, 0.625, 0.5, 0.375, 0.5, 0.375, 0.5, 0.625, 0.5, 0.625, 0.75, 0.375, 0.75, 0.375, 0.75, 0.625, 0.75, 0.625, 1.0, 0.375, 1.0, 0.125, 0.5, 0.375, 0.5, 0.375, 0.75, 0.125, 0.75, 0.625, 0.5, 0.875, 0.5, 0.875, 0.75, 0.625, 0.75])
me_cube_001.update()
me_cube_009 = bpy.data.meshes.new('Cube.009')
me_cube_009.from_pydata([(-1.0, -1.0, -1.0), (-1.0, -1.0, 1.0), (-1.0, 1.0, -1.0), (-1.0, 1.0, 1.0), (1.0, -1.0, -1.0), (1.0, -1.0, 1.0), (1.0, 1.0, -1.0), (1.0, 1.0, 1.0)], [], [(0, 1, 3, 2), (2, 3, 7, 6), (6, 7, 5, 4), (4, 5, 1, 0), (2, 6, 4, 0), (7, 3, 1, 5)])
_uv = me_cube_009.uv_layers.new(name='UVMap')
_uv.uv.foreach_set('vector', [0.375, 0.0, 0.625, 0.0, 0.625, 0.25, 0.375, 0.25, 0.375, 0.25, 0.625, 0.25, 0.625, 0.5, 0.375, 0.5, 0.375, 0.5, 0.625, 0.5, 0.625, 0.75, 0.375, 0.75, 0.375, 0.75, 0.625, 0.75, 0.625, 1.0, 0.375, 1.0, 0.125, 0.5, 0.375, 0.5, 0.375, 0.75, 0.125, 0.75, 0.625, 0.5, 0.875, 0.5, 0.875, 0.75, 0.625, 0.75])
me_cube_009.update()
me_cube_015 = bpy.data.meshes.new('Cube.015')
me_cube_015.from_pydata([(-1.0, -1.0, -1.0), (-1.0, -1.0, 1.0), (-1.0, 1.0, -1.0), (-1.0, 1.0, 1.0), (1.0, -1.0, -1.0), (1.0, -1.0, 1.0), (1.0, 1.0, -1.0), (1.0, 1.0, 1.0)], [], [(0, 1, 3, 2), (2, 3, 7, 6), (6, 7, 5, 4), (4, 5, 1, 0), (2, 6, 4, 0), (7, 3, 1, 5)])
_uv = me_cube_015.uv_layers.new(name='UVMap')
_uv.uv.foreach_set('vector', [0.375, 0.0, 0.625, 0.0, 0.625, 0.25, 0.375, 0.25, 0.375, 0.25, 0.625, 0.25, 0.625, 0.5, 0.375, 0.5, 0.375, 0.5, 0.625, 0.5, 0.625, 0.75, 0.375, 0.75, 0.375, 0.75, 0.625, 0.75, 0.625, 1.0, 0.375, 1.0, 0.125, 0.5, 0.375, 0.5, 0.375, 0.75, 0.125, 0.75, 0.625, 0.5, 0.875, 0.5, 0.875, 0.75, 0.625, 0.75])
me_cube_015.update()
me_cube_002 = bpy.data.meshes.new('Cube.002')
me_cube_002.from_pydata([(-1.0, -1.0, -1.0), (-1.0, -1.0, 1.0), (-1.0, 1.0, -1.0), (-1.0, 1.0, 1.0), (1.0, -1.0, -1.0), (1.0, -1.0, 1.0), (1.0, 1.0, -1.0), (1.0, 1.0, 1.0)], [], [(0, 1, 3, 2), (2, 3, 7, 6), (6, 7, 5, 4), (4, 5, 1, 0), (2, 6, 4, 0), (7, 3, 1, 5)])
_uv = me_cube_002.uv_layers.new(name='UVMap')
_uv.uv.foreach_set('vector', [0.375, 0.0, 0.625, 0.0, 0.625, 0.25, 0.375, 0.25, 0.375, 0.25, 0.625, 0.25, 0.625, 0.5, 0.375, 0.5, 0.375, 0.5, 0.625, 0.5, 0.625, 0.75, 0.375, 0.75, 0.375, 0.75, 0.625, 0.75, 0.625, 1.0, 0.375, 1.0, 0.125, 0.5, 0.375, 0.5, 0.375, 0.75, 0.125, 0.75, 0.625, 0.5, 0.875, 0.5, 0.875, 0.75, 0.625, 0.75])
me_cube_002.update()
me_cube_006 = bpy.data.meshes.new('Cube.006')
me_cube_006.from_pydata([(-1.0, -1.0, -1.0), (-1.0, -1.0, 1.0), (-1.0, 1.0, -1.0), (-1.0, 1.0, 1.0), (1.0, -1.0, -1.0), (1.0, -1.0, 1.0), (1.0, 1.0, -1.0), (1.0, 1.0, 1.0)], [], [(0, 1, 3, 2), (2, 3, 7, 6), (6, 7, 5, 4), (4, 5, 1, 0), (2, 6, 4, 0), (7, 3, 1, 5)])
_uv = me_cube_006.uv_layers.new(name='UVMap')
_uv.uv.foreach_set('vector', [0.375, 0.0, 0.625, 0.0, 0.625, 0.25, 0.375, 0.25, 0.375, 0.25, 0.625, 0.25, 0.625, 0.5, 0.375, 0.5, 0.375, 0.5, 0.625, 0.5, 0.625, 0.75, 0.375, 0.75, 0.375, 0.75, 0.625, 0.75, 0.625, 1.0, 0.375, 1.0, 0.125, 0.5, 0.375, 0.5, 0.375, 0.75, 0.125, 0.75, 0.625, 0.5, 0.875, 0.5, 0.875, 0.75, 0.625, 0.75])
me_cube_006.update()
me_cube_007 = bpy.data.meshes.new('Cube.007')
me_cube_007.from_pydata([(-1.0, -1.0, -1.0), (-1.0, -1.0, 1.0), (-1.0, 1.0, -1.0), (-1.0, 1.0, 1.0), (1.0, -1.0, -1.0), (1.0, -1.0, 1.0), (1.0, 1.0, -1.0), (1.0, 1.0, 1.0)], [], [(0, 1, 3, 2), (2, 3, 7, 6), (6, 7, 5, 4), (4, 5, 1, 0), (2, 6, 4, 0), (7, 3, 1, 5)])
_uv = me_cube_007.uv_layers.new(name='UVMap')
_uv.uv.foreach_set('vector', [0.375, 0.0, 0.625, 0.0, 0.625, 0.25, 0.375, 0.25, 0.375, 0.25, 0.625, 0.25, 0.625, 0.5, 0.375, 0.5, 0.375, 0.5, 0.625, 0.5, 0.625, 0.75, 0.375, 0.75, 0.375, 0.75, 0.625, 0.75, 0.625, 1.0, 0.375, 1.0, 0.125, 0.5, 0.375, 0.5, 0.375, 0.75, 0.125, 0.75, 0.625, 0.5, 0.875, 0.5, 0.875, 0.75, 0.625, 0.75])
me_cube_007.update()
me_cube_017 = bpy.data.meshes.new('Cube.017')
me_cube_017.from_pydata([(-1.0, -1.0, -1.0), (-1.0, -1.0, 1.0), (-1.0, 1.0, -1.0), (-1.0, 1.0, 1.0), (1.0, -1.0, -1.0), (1.0, -1.0, 1.0), (1.0, 1.0, -1.0), (1.0, 1.0, 1.0)], [], [(0, 1, 3, 2), (2, 3, 7, 6), (6, 7, 5, 4), (4, 5, 1, 0), (2, 6, 4, 0), (7, 3, 1, 5)])
_uv = me_cube_017.uv_layers.new(name='UVMap')
_uv.uv.foreach_set('vector', [0.375, 0.0, 0.625, 0.0, 0.625, 0.25, 0.375, 0.25, 0.375, 0.25, 0.625, 0.25, 0.625, 0.5, 0.375, 0.5, 0.375, 0.5, 0.625, 0.5, 0.625, 0.75, 0.375, 0.75, 0.375, 0.75, 0.625, 0.75, 0.625, 1.0, 0.375, 1.0, 0.125, 0.5, 0.375, 0.5, 0.375, 0.75, 0.125, 0.75, 0.625, 0.5, 0.875, 0.5, 0.875, 0.75, 0.625, 0.75])
me_cube_017.update()
me_cube_016 = bpy.data.meshes.new('Cube.016')
me_cube_016.from_pydata([(-1.0, -1.0, -1.0), (-1.0, -1.0, 1.0), (-1.0, 1.0, -1.0), (-1.0, 1.0, 1.0), (1.0, -1.0, -1.0), (1.0, -1.0, 1.0), (1.0, 1.0, -1.0), (1.0, 1.0, 1.0)], [], [(0, 1, 3, 2), (2, 3, 7, 6), (6, 7, 5, 4), (4, 5, 1, 0), (2, 6, 4, 0), (7, 3, 1, 5)])
_uv = me_cube_016.uv_layers.new(name='UVMap')
_uv.uv.foreach_set('vector', [0.375, 0.0, 0.625, 0.0, 0.625, 0.25, 0.375, 0.25, 0.375, 0.25, 0.625, 0.25, 0.625, 0.5, 0.375, 0.5, 0.375, 0.5, 0.625, 0.5, 0.625, 0.75, 0.375, 0.75, 0.375, 0.75, 0.625, 0.75, 0.625, 1.0, 0.375, 1.0, 0.125, 0.5, 0.375, 0.5, 0.375, 0.75, 0.125, 0.75, 0.625, 0.5, 0.875, 0.5, 0.875, 0.75, 0.625, 0.75])
me_cube_016.update()
me_cube_018 = bpy.data.meshes.new('Cube.018')
me_cube_018.from_pydata([(-1.0, -1.0, -1.0), (-1.0, -1.0, 1.0), (-1.0, 1.0, -1.0), (-1.0, 1.0, 1.0), (1.0, -1.0, -1.0), (1.0, -1.0, 1.0), (1.0, 1.0, -1.0), (1.0, 1.0, 1.0), (-1.0, -1.0, 0.0), (-1.0, 1.0, 0.0), (1.0, 1.0, 0.0), (1.0, -1.0, 0.0), (-1.0, -1.0, 0.3472), (-1.0, 1.0, 0.3472), (1.0, 1.0, 0.3472), (1.0, -1.0, 0.3472), (-1.0, -1.0, 0.6736), (-1.0, 1.0, 0.6736), (1.0, 1.0, 0.6736), (1.0, -1.0, 0.6736), (-1.0, 0.0, -1.0), (-1.0, 0.0, 1.0), (1.0, 0.0, -1.0), (1.0, 0.0, 1.0), (1.0, 0.0, 0.0), (-1.0, 0.0, 0.0), (1.0, 0.0, 0.3472), (-1.0, 0.0, 0.3472), (1.0, 0.0, 0.6736), (-1.0, 0.0, 0.6736)], [], [(29, 21, 3, 17), (17, 3, 7, 18), (28, 23, 5, 19), (19, 5, 1, 16), (20, 22, 4, 0), (23, 21, 1, 5), (4, 11, 8, 0), (22, 24, 11, 4), (2, 9, 10, 6), (20, 25, 9, 2), (11, 15, 12, 8), (24, 26, 15, 11), (9, 13, 14, 10), (25, 27, 13, 9), (15, 19, 16, 12), (26, 28, 19, 15), (13, 17, 18, 14), (27, 29, 17, 13), (12, 16, 29, 27), (14, 18, 28, 26), (8, 12, 27, 25), (10, 14, 26, 24), (0, 8, 25, 20), (6, 10, 24, 22), (7, 3, 21, 23), (2, 6, 22, 20), (18, 7, 23, 28), (16, 1, 21, 29)])
_uv = me_cube_018.uv_layers.new(name='UVMap')
_uv.uv.foreach_set('vector', [0.5842, 0.125, 0.625, 0.125, 0.625, 0.25, 0.5842, 0.25, 0.5842, 0.25, 0.625, 0.25, 0.625, 0.5, 0.5842, 0.5, 0.5842, 0.625, 0.625, 0.625, 0.625, 0.75, 0.5842, 0.75, 0.5842, 0.75, 0.625, 0.75, 0.625, 1.0, 0.5842, 1.0, 0.125, 0.625, 0.375, 0.625, 0.375, 0.75, 0.125, 0.75, 0.625, 0.625, 0.875, 0.625, 0.875, 0.75, 0.625, 0.75, 0.375, 0.75, 0.5, 0.75, 0.5, 1.0, 0.375, 1.0, 0.375, 0.625, 0.5, 0.625, 0.5, 0.75, 0.375, 0.75, 0.375, 0.25, 0.5, 0.25, 0.5, 0.5, 0.375, 0.5, 0.375, 0.125, 0.5, 0.125, 0.5, 0.25, 0.375, 0.25, 0.5, 0.75, 0.5434, 0.75, 0.5434, 1.0, 0.5, 1.0, 0.5, 0.625, 0.5434, 0.625, 0.5434, 0.75, 0.5, 0.75, 0.5, 0.25, 0.5434, 0.25, 0.5434, 0.5, 0.5, 0.5, 0.5, 0.125, 0.5434, 0.125, 0.5434, 0.25, 0.5, 0.25, 0.5434, 0.75, 0.5842, 0.75, 0.5842, 1.0, 0.5434, 1.0, 0.5434, 0.625, 0.5842, 0.625, 0.5842, 0.75, 0.5434, 0.75, 0.5434, 0.25, 0.5842, 0.25, 0.5842, 0.5, 0.5434, 0.5, 0.5434, 0.125, 0.5842, 0.125, 0.5842, 0.25, 0.5434, 0.25, 0.5434, 0.0, 0.5842, 0.0, 0.5842, 0.125, 0.5434, 0.125, 0.5434, 0.5, 0.5842, 0.5, 0.5842, 0.625, 0.5434, 0.625, 0.5, 0.0, 0.5434, 0.0, 0.5434, 0.125, 0.5, 0.125, 0.5, 0.5, 0.5434, 0.5, 0.5434, 0.625, 0.5, 0.625, 0.375, 0.0, 0.5, 0.0, 0.5, 0.125, 0.375, 0.125, 0.375, 0.5, 0.5, 0.5, 0.5, 0.625, 0.375, 0.625, 0.625, 0.5, 0.875, 0.5, 0.875, 0.625, 0.625, 0.625, 0.125, 0.5, 0.375, 0.5, 0.375, 0.625, 0.125, 0.625, 0.5842, 0.5, 0.625, 0.5, 0.625, 0.625, 0.5842, 0.625, 0.5842, 0.0, 0.625, 0.0, 0.625, 0.125, 0.5842, 0.125])
me_cube_018.update()

# ---- objects
ob_piso = bpy.data.objects.new('PISO', me_plane)
ob_estantes = bpy.data.objects.new('estantes', me_cube_003)
ob_estantes_001 = bpy.data.objects.new('estantes.001', me_cube_004)
ob_rack = bpy.data.objects.new('RACK', me_plane_001)
ob_mueble_rack = bpy.data.objects.new('mueble rack', me_cube_010)
ob_mesa = bpy.data.objects.new('mesa', me_circle)
ob_pata_de_mesa = bpy.data.objects.new('pata de mesa', me_plane_003)
ob_plane_001 = bpy.data.objects.new('Plane.001', me_plane_004)
ob_plane_002 = bpy.data.objects.new('Plane.002', me_plane_005)
ob_plane_003 = bpy.data.objects.new('Plane.003', me_plane_006)
ob_piso_001 = bpy.data.objects.new('PISO.001', me_plane_002)
ob_ventana = bpy.data.objects.new('ventana', me_cube_012)
ob_ventana_001 = bpy.data.objects.new('ventana.001', me_cube_014)
ob_cube_001 = bpy.data.objects.new('Cube.001', me_cube_013)
ob_cube_002 = bpy.data.objects.new('Cube.002', me_cube_019)
ob_cube_003 = bpy.data.objects.new('Cube.003', me_cube_020)
ob_cube_004 = bpy.data.objects.new('Cube.004', me_cube_021)
ob_cube_005 = bpy.data.objects.new('Cube.005', me_cube_022)
ob_cube_006 = bpy.data.objects.new('Cube.006', me_cube_023)
ob_cube_007 = bpy.data.objects.new('Cube.007', me_cube_024)
ob_cube_008 = bpy.data.objects.new('Cube.008', me_cube_025)
ob_cube_009 = bpy.data.objects.new('Cube.009', me_cube_025)
ob_cube_010 = bpy.data.objects.new('Cube.010', me_cube_025)
ob_pared_derecha = bpy.data.objects.new('pared derecha', me_cube)
ob_pared_derecha_001 = bpy.data.objects.new('pared derecha.001', me_cube_005)
ob_pared_derecha_002 = bpy.data.objects.new('pared derecha.002', me_cube_008)
ob_pared_derecha_003 = bpy.data.objects.new('pared derecha.003', me_cube_011)
ob_pareddetras = bpy.data.objects.new('paredDetras', me_cube_001)
ob_pareddetras_001 = bpy.data.objects.new('paredDetras.001', me_cube_009)
ob_pared_derecha_004 = bpy.data.objects.new('pared derecha.004', me_cube_015)
ob_ventana_3 = bpy.data.objects.new('ventana 3', light_area)
ob_ventana_2 = bpy.data.objects.new('ventana 2', light_area_001)
ob_spot = bpy.data.objects.new('Spot', light_spot)
ob_spot_001 = bpy.data.objects.new('Spot.001', light_spot_001)
ob_spot_002 = bpy.data.objects.new('Spot.002', light_spot_002)
ob_sun = bpy.data.objects.new('Sun', light_sun)
ob_refrigerador = bpy.data.objects.new('refrigerador', me_cube_002)
ob_base_isla = bpy.data.objects.new('BASE ISLA', me_cube_006)
ob_meson_isla = bpy.data.objects.new('MESON ISLA', me_cube_007)
ob_empty_001 = bpy.data.objects.new('Empty.001', None)
ob_empty = bpy.data.objects.new('Empty', None)
ob_huecopuerta = bpy.data.objects.new('huecopuerta', me_cube_017)
ob_marco = bpy.data.objects.new('marco', me_cube_016)
ob_cube = bpy.data.objects.new('Cube', me_cube_018)

# ---- transforms, parenting, visibility, modifiers, constraints
ob_piso.location = (-23.64, 5.417, 0.0)
ob_piso.scale = (112.8, 150.5, 165.5)
ob_estantes.location = (-10.61, -6.583, 21.83)
ob_estantes.scale = (10.67, 6.264, 5.894)
ob_estantes_001.location = (-10.68, -6.583, 4.406)
ob_estantes_001.scale = (10.67, 6.264, 4.759)
ob_rack.location = (-70.48, -14.51, 15.88)
ob_rack.rotation_euler = (1.572, 2.22e-16, 2.224e-16)
ob_rack.scale = (-12.03, -8.694, -10.04)
ob_mueble_rack.location = (-70.48, -16.83, 2.821)
ob_mueble_rack.scale = (-12.06, 2.258, 3.501)
ob_mesa.location = (-70.03, -38.27, 8.444)
ob_mesa.scale = (-8.834, -8.834, -8.834)
_m = ob_mesa.modifiers.new('Boolean', 'BOOLEAN')
_m.collection = col_ventanas
_m.operand_type = 'COLLECTION'
ob_pata_de_mesa.location = (-71.83, -38.28, 2.716)
ob_pata_de_mesa.scale = (2.149, 2.149, 2.149)
ob_plane_001.location = (-68.21, -38.22, 2.814)
ob_plane_001.rotation_euler = (3.142, -3.142, -0.01195)
ob_plane_001.scale = (2.149, 2.149, 2.149)
ob_plane_002.location = (-70.05, -36.48, 2.621)
ob_plane_002.rotation_euler = (3.142, -3.142, 1.569)
ob_plane_002.scale = (2.149, 2.149, 2.149)
ob_plane_003.location = (-70.01, -40.1, 2.522)
ob_plane_003.rotation_euler = (3.142, -3.142, 4.724)
ob_plane_003.scale = (2.149, 2.149, 2.149)
ob_piso_001.location = (-23.64, 5.417, 30.62)
ob_piso_001.scale = (112.8, 150.5, 165.5)
_m = ob_piso_001.modifiers.new('Boolean', 'BOOLEAN')
_m.collection = col_ventanas
_m.operand_type = 'COLLECTION'
ob_ventana.location = (-94.55, -36.49, 16.69)
ob_ventana.scale = (-4.868, -9.926, -9.817)
ob_ventana_001.location = (-94.55, -67.22, 16.69)
ob_ventana_001.scale = (-4.868, -9.926, -9.817)
ob_cube_001.location = (-70.01, -38.31, 6.675)
ob_cube_001.scale = (2.194, 1.547, 0.8139)
ob_cube_002.location = (2.177, -18.65, 22.96)
ob_cube_002.scale = (1.74, 1.991, 1.624)
ob_cube_003.location = (2.177, -23.71, 22.96)
ob_cube_003.scale = (1.74, 1.991, 1.624)
ob_cube_004.location = (2.177, -23.71, 18.78)
ob_cube_004.scale = (1.74, 1.991, 1.624)
ob_cube_005.location = (2.177, -23.71, 14.44)
ob_cube_005.scale = (1.74, 1.991, 1.624)
ob_cube_006.location = (2.177, -18.63, 18.78)
ob_cube_006.scale = (1.74, 1.991, 1.624)
ob_cube_007.location = (2.177, -18.65, 14.44)
ob_cube_007.scale = (1.74, 1.991, 1.624)
ob_cube_008.location = (36.62, 26.91, 29.12)
ob_cube_008.scale = (20.71, 14.56, 3.058)
ob_cube_009.location = (36.62, 63.93, 29.12)
ob_cube_009.scale = (20.71, 14.56, 3.058)
ob_cube_010.location = (36.62, 99.41, 29.12)
ob_cube_010.scale = (20.71, 14.56, 3.058)
ob_pared_derecha.location = (-38.39, 0.0, 14.55)
ob_pared_derecha.scale = (1.0, -14.5, 15.32)
ob_pared_derecha_001.location = (0.965, 0.0, 14.55)
ob_pared_derecha_001.scale = (0.4376, -45.02, 15.42)
_m = ob_pared_derecha_001.modifiers.new('Boolean', 'BOOLEAN')
_m.collection = col_puertas
_m.operand_type = 'COLLECTION'
ob_pared_derecha_002.location = (-49.47, 0.0, 14.55)
ob_pared_derecha_002.scale = (1.0, -14.5, 15.32)
ob_pared_derecha_003.location = (-94.53, -48.31, 14.55)
ob_pared_derecha_003.scale = (1.0, -35.64, 15.32)
_m = ob_pared_derecha_003.modifiers.new('Boolean', 'BOOLEAN')
_m.object = ob_ventana
_m.collection = col_ventanas
_m.operand_type = 'COLLECTION'
ob_pareddetras.location = (-18.39, 0.0, 14.55)
ob_pareddetras.rotation_euler = (0.0, -0.0, -1.569)
ob_pareddetras.scale = (1.0, -19.65, 15.32)
ob_pareddetras_001.location = (-71.63, -13.54, 14.55)
ob_pareddetras_001.rotation_euler = (0.0, -0.0, -1.569)
ob_pareddetras_001.scale = (1.0, -21.9, 15.32)
ob_pared_derecha_004.location = (2.113, 0.0, 14.55)
ob_pared_derecha_004.scale = (1.0, -81.54, 15.32)
_m = ob_pared_derecha_004.modifiers.new('Boolean', 'BOOLEAN')
_m.object = ob_huecopuerta
ob_ventana_3.location = (-92.72, -36.53, 16.73)
ob_ventana_3.rotation_euler = (1.588, 0.003047, -1.571)
ob_ventana_3.scale = (0.3761, 0.3761, 0.3761)
ob_ventana_2.location = (-92.72, -67.08, 16.73)
ob_ventana_2.rotation_euler = (1.588, 0.003047, -1.571)
ob_ventana_2.scale = (0.3761, 0.3761, 0.3761)
ob_spot.location = (-70.17, -28.69, 29.55)
ob_spot_001.location = (-70.17, -67.35, 29.55)
ob_spot_002.location = (-19.68, -28.69, 29.55)
ob_sun.location = (92.5, -19.95, 75.9)
ob_sun.rotation_euler = (-1.017, 1.033, -0.2722)
ob_refrigerador.location = (-30.46, -6.914, 11.88)
ob_refrigerador.scale = (5.579, 5.982, 12.45)
ob_base_isla.location = (-19.21, -32.38, 3.546)
ob_base_isla.scale = (9.828, 3.531, 4.271)
ob_meson_isla.location = (-19.21, -28.19, 8.249)
ob_meson_isla.scale = (-9.807, 8.29, 0.7731)
ob_empty_001.location = (56.24, 0.0, 0.0)
ob_empty_001.rotation_euler = (1.571, -0.0, -0.0)
ob_empty_001.empty_display_type = 'IMAGE'
ob_empty_001.empty_display_size = 5.0
ob_empty.location = (-225.0, 52.44, 112.8)
ob_empty.rotation_euler = (1.597, -1.326e-06, 0.5405)
ob_empty.scale = (42.84, 42.84, 42.84)
ob_empty.empty_display_type = 'IMAGE'
ob_empty.empty_display_size = 5.0
ob_huecopuerta.location = (2.113, -21.3, 12.17)
ob_huecopuerta.scale = (1.919, -5.178, 13.16)
ob_marco.location = (2.184, -21.3, 12.95)
ob_marco.scale = (1.531, -6.354, 13.51)
_m = ob_marco.modifiers.new('Boolean', 'BOOLEAN')
_m.object = ob_huecopuerta
ob_cube.location = (2.137, -21.23, 12.18)
ob_cube.scale = (0.8632, 5.098, 12.9)
_m = ob_cube.modifiers.new('Boolean', 'BOOLEAN')
_m.collection = col_ventanas
_m.operand_type = 'COLLECTION'

# ---- collection membership
col_collection.objects.link(ob_piso)
col_collection.objects.link(ob_estantes)
col_collection.objects.link(ob_estantes_001)
col_collection.objects.link(ob_rack)
col_collection.objects.link(ob_mueble_rack)
col_collection.objects.link(ob_mesa)
col_collection.objects.link(ob_pata_de_mesa)
col_collection.objects.link(ob_plane_001)
col_collection.objects.link(ob_plane_002)
col_collection.objects.link(ob_plane_003)
col_collection.objects.link(ob_piso_001)
col_ventanas.objects.link(ob_ventana)
col_ventanas.objects.link(ob_ventana_001)
col_ventanas.objects.link(ob_cube_001)
col_ventanas.objects.link(ob_cube_002)
col_ventanas.objects.link(ob_cube_003)
col_ventanas.objects.link(ob_cube_004)
col_ventanas.objects.link(ob_cube_005)
col_ventanas.objects.link(ob_cube_006)
col_ventanas.objects.link(ob_cube_007)
col_ventanas.objects.link(ob_cube_008)
col_ventanas.objects.link(ob_cube_009)
col_ventanas.objects.link(ob_cube_010)
col_paredes.objects.link(ob_pared_derecha)
col_paredes.objects.link(ob_pared_derecha_001)
col_paredes.objects.link(ob_pared_derecha_002)
col_paredes.objects.link(ob_pared_derecha_003)
col_paredes.objects.link(ob_pareddetras)
col_paredes.objects.link(ob_pareddetras_001)
col_paredes.objects.link(ob_pared_derecha_004)
col_luces.objects.link(ob_ventana_3)
col_luces.objects.link(ob_ventana_2)
col_luces.objects.link(ob_spot)
col_luces.objects.link(ob_spot_001)
col_luces.objects.link(ob_spot_002)
col_luces.objects.link(ob_sun)
col_objetos.objects.link(ob_refrigerador)
col_objetos.objects.link(ob_base_isla)
col_objetos.objects.link(ob_meson_isla)
col_referencias.objects.link(ob_empty_001)
col_referencias.objects.link(ob_empty)
col_puertas.objects.link(ob_huecopuerta)
col_puertas.objects.link(ob_marco)
col_puertas.objects.link(ob_cube)

# ---- scene / render settings (as saved in the file)
scene.frame_start = 1; scene.frame_end = 250; scene.frame_set(-2)
scene.render.engine = 'CYCLES'
bpy.context.view_layer.update()

# ---- added for rendering (the .blend has no active camera): camera
cam_auto = bpy.data.cameras.new('AutoCamera')
cam_auto.lens = 50.0
cam_auto.sensor_width = 36.0
cam_auto.clip_end = 6131.58
ob_auto_camera = bpy.data.objects.new('AutoCamera', cam_auto)
scene.collection.objects.link(ob_auto_camera)
ob_auto_camera.location = (325.74, -413.838, 295.095)
ob_auto_camera.rotation_euler = (1.09748, -7.21219e-08, 0.694738)
scene.camera = ob_auto_camera
bpy.context.view_layer.update()
